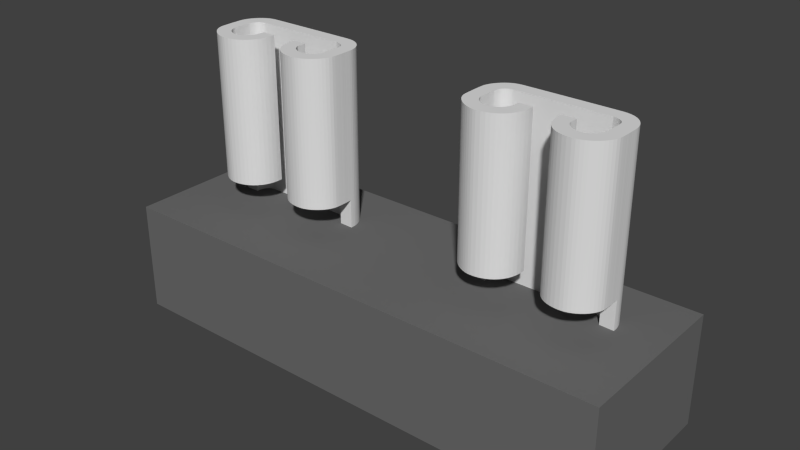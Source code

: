 # Source: 3544-2.blend  (saved by Blender 2.75.0; exported with 4.5.12 LTS)
import bpy
from mathutils import Matrix  # noqa: F401  (used for matrix-valued properties, if any)

bpy.ops.wm.read_factory_settings(use_empty=True)
scene = bpy.context.scene
scene.name = 'Scene'

# ---- collections
col_collection_1 = bpy.data.collections.new('Collection 1'); scene.collection.children.link(col_collection_1)

# ---- materials (node trees are filled in below, after node groups)
mat_base = bpy.data.materials.new('Base')
mat_base.alpha_threshold = 0.0
mat_base.use_transparent_shadow = False
mat_base.diffuse_color = (0.1523, 0.1523, 0.1523, 1.0)
mat_base.roughness = 0.5
mat_clips_001 = bpy.data.materials.new('Clips.001')
mat_clips_001.alpha_threshold = 0.0
mat_clips_001.use_transparent_shadow = False
mat_clips_001.diffuse_color = (0.7484, 0.7484, 0.7484, 1.0)
mat_clips_001.roughness = 0.5
mat_clips_001.specular_intensity = 1.0

# ---- material node trees

# ---- world
world_world = bpy.data.worlds.new('World'); scene.world = world_world
world_world.color = (0.05088, 0.05088, 0.05088)
world_world.use_sun_shadow = False
world_world.sun_shadow_jitter_overblur = 0.0
world_world.cycles.sampling_method = 'MANUAL'
world_world.cycles.sample_map_resolution = 256

# ---- meshes
me_mesh_004 = bpy.data.meshes.new('Mesh.004')
me_mesh_004.from_pydata([(-7.34, -2.375, 0.2609), (-7.34, -2.375, 3.441), (-7.34, 2.375, 0.2609), (-7.34, 2.375, 3.441), (7.34, -2.375, 0.2609), (7.34, -2.375, 3.441), (7.34, 2.375, 0.2609), (7.34, 2.375, 3.441)], [], [(1, 3, 2, 0), (3, 7, 6, 2), (7, 5, 4, 6), (5, 1, 0, 4), (0, 2, 6, 4), (5, 7, 3, 1)])
me_mesh_004.materials.append(mat_base)
me_mesh_004.use_remesh_preserve_volume = False
me_mesh_004.use_remesh_preserve_attributes = False
me_mesh_004.use_mirror_vertex_groups = False
me_mesh_004.update()
me_mesh = bpy.data.meshes.new('Mesh')
me_mesh.from_pydata([(2.827, -0.8136, 8.416), (2.741, -0.8066, 8.416), (2.652, -0.7868, 8.416), (2.562, -0.7551, 8.416), (2.474, -0.7127, 8.416), (2.388, -0.6606, 8.416), (2.308, -0.5999, 8.416), (2.235, -0.5318, 8.416), (2.17, -0.4572, 8.416), (2.116, -0.3773, 8.416), (2.074, -0.2931, 8.416), (2.047, -0.2058, 8.416), (2.036, -0.1164, 8.416), (2.034, -0.0352, 8.416), (2.032, 0.0309, 8.416), (2.031, 0.08486, 8.416), (2.03, 0.1297, 8.416), (2.029, 0.1684, 8.416), (2.028, 0.204, 8.416), (2.028, 0.2395, 8.416), (2.028, 0.2778, 8.416), (2.028, 0.322, 8.416), (2.03, 0.3752, 8.416), (2.031, 0.4402, 8.416), (2.034, 0.5201, 8.416), (2.037, 0.5739, 8.416), (2.052, 0.6362, 8.416), (2.076, 0.7045, 8.416), (2.11, 0.7762, 8.416), (2.154, 0.8489, 8.416), (2.208, 0.92, 8.416), (2.271, 0.9872, 8.416), (2.344, 1.048, 8.416), (2.425, 1.1, 8.416), (2.516, 1.14, 8.416), (2.616, 1.166, 8.416), (2.724, 1.176, 8.416), (2.942, 1.176, 8.416), (3.166, 1.176, 8.416), (3.394, 1.176, 8.416), (3.625, 1.176, 8.416), (3.857, 1.176, 8.416), (4.087, 1.176, 8.416), (4.315, 1.176, 8.416), (4.539, 1.175, 8.416), (4.757, 1.175, 8.416), (4.967, 1.174, 8.416), (5.167, 1.173, 8.416), (5.356, 1.172, 8.416), (5.475, 1.162, 8.416), (5.582, 1.138, 8.416), (5.678, 1.1, 8.416), (5.763, 1.051, 8.416), (5.838, 0.9921, 8.416), (5.902, 0.9254, 8.416), (5.956, 0.8524, 8.416), (6.0, 0.7751, 8.416), (6.033, 0.6953, 8.416), (6.057, 0.6146, 8.416), (6.072, 0.535, 8.416), (6.077, 0.4581, 8.416), (6.078, 0.3874, 8.416), (6.079, 0.3308, 8.416), (6.079, 0.2854, 8.416), (6.08, 0.2484, 8.416), (6.08, 0.2172, 8.416), (6.081, 0.1889, 8.416), (6.081, 0.1608, 8.416), (6.081, 0.1301, 8.416), (6.08, 0.094, 8.416), (6.08, 0.04974, 8.416), (6.079, -0.005433, 8.416), (6.077, -0.07431, 8.416), (6.069, -0.1701, 8.416), (6.045, -0.2635, 8.416), (6.006, -0.3536, 8.416), (5.955, -0.439, 8.416), (5.893, -0.5187, 8.416), (5.822, -0.5914, 8.416), (5.743, -0.656, 8.416), (5.657, -0.7114, 8.416), (5.568, -0.7563, 8.416), (5.476, -0.7897, 8.416), (5.382, -0.8103, 8.416), (5.289, -0.8171, 8.416), (5.159, -0.8105, 8.416), (5.038, -0.7908, 8.416), (4.926, -0.7579, 8.416), (4.823, -0.7117, 8.416), (4.73, -0.6519, 8.416), (4.648, -0.5784, 8.416), (4.577, -0.491, 8.416), (4.518, -0.3896, 8.416), (4.471, -0.2741, 8.416), (4.437, -0.1443, 8.416), (4.416, 7.041e-06, 8.416), (4.409, 0.1589, 8.416), (4.468, 0.1599, 8.416), (4.511, 0.1606, 8.416), (4.543, 0.1612, 8.416), (4.567, 0.1616, 8.416), (4.584, 0.1618, 8.416), (4.599, 0.1619, 8.416), (4.615, 0.1619, 8.416), (4.635, 0.1618, 8.416), (4.661, 0.1616, 8.416), (4.697, 0.1613, 8.416), (4.745, 0.1609, 8.416), (4.81, 0.1605, 8.416), (4.811, 0.1358, 8.416), (4.811, 0.1153, 8.416), (4.811, 0.09806, 8.416), (4.811, 0.08289, 8.416), (4.811, 0.06869, 8.416), (4.81, 0.05434, 8.416), (4.81, 0.03873, 8.416), (4.809, 0.02074, 8.416), (4.809, -0.0007408, 8.416), (4.808, -0.02683, 8.416), (4.808, -0.05864, 8.416), (4.808, -0.09729, 8.416), (4.846, -0.1891, 8.416), (4.903, -0.2672, 8.416), (4.976, -0.3306, 8.416), (5.06, -0.378, 8.416), (5.152, -0.4083, 8.416), (5.247, -0.4202, 8.416), (5.343, -0.4126, 8.416), (5.434, -0.3844, 8.416), (5.517, -0.3343, 8.416), (5.588, -0.2611, 8.416), (5.644, -0.1637, 8.416), (5.679, -0.04096, 8.416), (5.678, 0.02, 8.416), (5.678, 0.06538, 8.416), (5.678, 0.09897, 8.416), (5.678, 0.1246, 8.416), (5.677, 0.1461, 8.416), (5.677, 0.1672, 8.416), (5.677, 0.1918, 8.416), (5.677, 0.2237, 8.416), (5.677, 0.2667, 8.416), (5.677, 0.3246, 8.416), (5.676, 0.4012, 8.416), (5.676, 0.5004, 8.416), (5.667, 0.5471, 8.416), (5.653, 0.5877, 8.416), (5.635, 0.6228, 8.416), (5.614, 0.6529, 8.416), (5.589, 0.6787, 8.416), (5.56, 0.7006, 8.416), (5.529, 0.7191, 8.416), (5.495, 0.735, 8.416), (5.458, 0.7486, 8.416), (5.42, 0.7606, 8.416), (5.38, 0.7715, 8.416), (5.338, 0.7819, 8.416), (5.132, 0.7818, 8.416), (4.913, 0.7815, 8.416), (4.685, 0.7809, 8.416), (4.451, 0.7802, 8.416), (4.213, 0.7793, 8.416), (3.975, 0.7783, 8.416), (3.741, 0.7774, 8.416), (3.512, 0.7766, 8.416), (3.293, 0.7759, 8.416), (3.085, 0.7754, 8.416), (2.893, 0.7752, 8.416), (2.719, 0.7753, 8.416), (2.659, 0.7624, 8.416), (2.609, 0.7444, 8.416), (2.567, 0.7223, 8.416), (2.533, 0.6967, 8.416), (2.505, 0.6686, 8.416), (2.483, 0.6387, 8.416), (2.466, 0.6078, 8.416), (2.454, 0.5768, 8.416), (2.444, 0.5464, 8.416), (2.436, 0.5176, 8.416), (2.43, 0.491, 8.416), (2.424, 0.4675, 8.416), (2.423, 0.4149, 8.416), (2.422, 0.3741, 8.416), (2.421, 0.3422, 8.416), (2.421, 0.3163, 8.416), (2.421, 0.2935, 8.416), (2.421, 0.2708, 8.416), (2.422, 0.2454, 8.416), (2.422, 0.2143, 8.416), (2.423, 0.1747, 8.416), (2.423, 0.1236, 8.416), (2.424, 0.05811, 8.416), (2.424, -0.02463, 8.416), (2.424, -0.06417, 8.416), (2.432, -0.1071, 8.416), (2.448, -0.152, 8.416), (2.471, -0.1976, 8.416), (2.5, -0.2425, 8.416), (2.537, -0.2854, 8.416), (2.58, -0.325, 8.416), (2.629, -0.3599, 8.416), (2.684, -0.3888, 8.416), (2.745, -0.4104, 8.416), (2.811, -0.4232, 8.416), (2.882, -0.426, 8.416), (2.956, -0.4094, 8.416), (3.023, -0.3873, 8.416), (3.082, -0.3599, 8.416), (3.134, -0.3267, 8.416), (3.178, -0.2878, 8.416), (3.215, -0.2429, 8.416), (3.245, -0.1919, 8.416), (3.269, -0.1347, 8.416), (3.286, -0.07092, 8.416), (3.297, -0.0005794, 8.416), (3.302, 0.07653, 8.416), (3.301, 0.1606, 8.416), (3.361, 0.1614, 8.416), (3.415, 0.1618, 8.416), (3.461, 0.1619, 8.416), (3.501, 0.1617, 8.416), (3.536, 0.1613, 8.416), (3.566, 0.1607, 8.416), (3.593, 0.1601, 8.416), (3.616, 0.1594, 8.416), (3.637, 0.1588, 8.416), (3.655, 0.1583, 8.416), (3.673, 0.1579, 8.416), (3.691, 0.1578, 8.416), (3.693, 0.01613, 8.416), (3.679, -0.1169, 8.416), (3.648, -0.2405, 8.416), (3.603, -0.3541, 8.416), (3.543, -0.4568, 8.416), (3.471, -0.5481, 8.416), (3.387, -0.6271, 8.416), (3.292, -0.6932, 8.416), (3.187, -0.7455, 8.416), (3.074, -0.7836, 8.416), (2.954, -0.8065, 8.416), (2.827, -0.8136, 8.416), (2.741, -0.8066, 8.416), (2.652, -0.7868, 8.416), (2.562, -0.7551, 8.416), (2.474, -0.7127, 8.416), (2.388, -0.6606, 8.416), (2.308, -0.5999, 8.416), (2.235, -0.5318, 8.416), (2.17, -0.4572, 8.416), (2.116, -0.3773, 8.416), (2.074, -0.2931, 8.416), (2.047, -0.2058, 8.416), (2.036, -0.1164, 8.416), (2.034, -0.0352, 8.416), (2.032, 0.0309, 8.416), (2.031, 0.08486, 8.416), (2.03, 0.1297, 8.416), (2.029, 0.1684, 8.416), (2.028, 0.204, 8.416), (2.028, 0.2395, 8.416), (2.028, 0.2778, 8.416), (2.028, 0.322, 8.416), (2.03, 0.3752, 8.416), (2.031, 0.4402, 8.416), (2.034, 0.5201, 8.416), (2.037, 0.5739, 8.416), (2.052, 0.6362, 8.416), (2.076, 0.7045, 8.416), (2.11, 0.7762, 8.416), (2.154, 0.8489, 8.416), (2.208, 0.92, 8.416), (2.271, 0.9872, 8.416), (2.344, 1.048, 8.416), (2.425, 1.1, 8.416), (2.516, 1.14, 8.416), (2.616, 1.166, 8.416), (2.724, 1.176, 8.416), (2.942, 1.176, 8.416), (3.166, 1.176, 8.416), (3.394, 1.176, 8.416), (3.625, 1.176, 8.416), (3.857, 1.176, 8.416), (4.087, 1.176, 8.416), (4.315, 1.176, 8.416), (4.539, 1.175, 8.416), (4.757, 1.175, 8.416), (4.967, 1.174, 8.416), (5.167, 1.173, 8.416), (5.356, 1.172, 8.416), (5.475, 1.162, 8.416), (5.582, 1.138, 8.416), (5.678, 1.1, 8.416), (5.763, 1.051, 8.416), (5.838, 0.9921, 8.416), (5.902, 0.9254, 8.416), (5.956, 0.8524, 8.416), (6.0, 0.7751, 8.416), (6.033, 0.6953, 8.416), (6.057, 0.6146, 8.416), (6.072, 0.535, 8.416), (6.077, 0.4581, 8.416), (6.078, 0.3874, 8.416), (6.079, 0.3308, 8.416), (6.079, 0.2854, 8.416), (6.08, 0.2484, 8.416), (6.08, 0.2172, 8.416), (6.081, 0.1889, 8.416), (6.081, 0.1608, 8.416), (6.081, 0.1301, 8.416), (6.08, 0.094, 8.416), (6.08, 0.04974, 8.416), (6.079, -0.005433, 8.416), (6.077, -0.07431, 8.416), (6.069, -0.1701, 8.416), (6.045, -0.2635, 8.416), (6.006, -0.3536, 8.416), (5.955, -0.439, 8.416), (5.893, -0.5187, 8.416), (5.822, -0.5914, 8.416), (5.743, -0.656, 8.416), (5.657, -0.7114, 8.416), (5.568, -0.7563, 8.416), (5.476, -0.7897, 8.416), (5.382, -0.8103, 8.416), (5.289, -0.8171, 8.416), (5.159, -0.8105, 8.416), (5.038, -0.7908, 8.416), (4.926, -0.7579, 8.416), (4.823, -0.7117, 8.416), (4.73, -0.6519, 8.416), (4.648, -0.5784, 8.416), (4.577, -0.491, 8.416), (4.518, -0.3896, 8.416), (4.471, -0.2741, 8.416), (4.437, -0.1443, 8.416), (4.416, 7.041e-06, 8.416), (4.409, 0.1589, 8.416), (4.468, 0.1599, 8.416), (4.511, 0.1606, 8.416), (4.543, 0.1612, 8.416), (4.567, 0.1616, 8.416), (4.584, 0.1618, 8.416), (4.599, 0.1619, 8.416), (4.615, 0.1619, 8.416), (4.635, 0.1618, 8.416), (4.661, 0.1616, 8.416), (4.697, 0.1613, 8.416), (4.745, 0.1609, 8.416), (4.81, 0.1605, 8.416), (4.811, 0.1358, 8.416), (4.811, 0.1153, 8.416), (4.811, 0.09806, 8.416), (4.811, 0.08289, 8.416), (4.811, 0.06869, 8.416), (4.81, 0.05434, 8.416), (4.81, 0.03873, 8.416), (4.809, 0.02074, 8.416), (4.809, -0.0007408, 8.416), (4.808, -0.02683, 8.416), (4.808, -0.05864, 8.416), (4.808, -0.09729, 8.416), (4.846, -0.1891, 8.416), (4.903, -0.2672, 8.416), (4.976, -0.3306, 8.416), (5.06, -0.378, 8.416), (5.152, -0.4083, 8.416), (5.247, -0.4202, 8.416), (5.343, -0.4126, 8.416), (5.434, -0.3844, 8.416), (5.517, -0.3343, 8.416), (5.588, -0.2611, 8.416), (5.644, -0.1637, 8.416), (5.679, -0.04096, 8.416), (5.678, 0.02, 8.416), (5.678, 0.06538, 8.416), (5.678, 0.09897, 8.416), (5.678, 0.1246, 8.416), (5.677, 0.1461, 8.416), (5.677, 0.1672, 8.416), (5.677, 0.1918, 8.416), (5.677, 0.2237, 8.416), (5.677, 0.2667, 8.416), (5.677, 0.3246, 8.416), (5.676, 0.4012, 8.416), (5.676, 0.5004, 8.416), (5.667, 0.5471, 8.416), (5.653, 0.5877, 8.416), (5.635, 0.6228, 8.416), (5.614, 0.6529, 8.416), (5.589, 0.6787, 8.416), (5.56, 0.7006, 8.416), (5.529, 0.7191, 8.416), (5.495, 0.735, 8.416), (5.458, 0.7486, 8.416), (5.42, 0.7606, 8.416), (5.38, 0.7715, 8.416), (5.338, 0.7819, 8.416), (5.132, 0.7818, 8.416), (4.913, 0.7815, 8.416), (4.685, 0.7809, 8.416), (4.451, 0.7802, 8.416), (4.213, 0.7793, 8.416), (3.975, 0.7783, 8.416), (3.741, 0.7774, 8.416), (3.512, 0.7766, 8.416), (3.293, 0.7759, 8.416), (3.085, 0.7754, 8.416), (2.893, 0.7752, 8.416), (2.719, 0.7753, 8.416), (2.659, 0.7624, 8.416), (2.609, 0.7444, 8.416), (2.567, 0.7223, 8.416), (2.533, 0.6967, 8.416), (2.505, 0.6686, 8.416), (2.483, 0.6387, 8.416), (2.466, 0.6078, 8.416), (2.454, 0.5768, 8.416), (2.444, 0.5464, 8.416), (2.436, 0.5176, 8.416), (2.43, 0.491, 8.416), (2.424, 0.4675, 8.416), (2.423, 0.4149, 8.416), (2.422, 0.3741, 8.416), (2.421, 0.3422, 8.416), (2.421, 0.3163, 8.416), (2.421, 0.2935, 8.416), (2.421, 0.2708, 8.416), (2.422, 0.2454, 8.416), (2.422, 0.2143, 8.416), (2.423, 0.1747, 8.416), (2.423, 0.1236, 8.416), (2.424, 0.05811, 8.416), (2.424, -0.02463, 8.416), (2.424, -0.06417, 8.416), (2.432, -0.1071, 8.416), (2.448, -0.152, 8.416), (2.471, -0.1976, 8.416), (2.5, -0.2425, 8.416), (2.537, -0.2854, 8.416), (2.58, -0.325, 8.416), (2.629, -0.3599, 8.416), (2.684, -0.3888, 8.416), (2.745, -0.4104, 8.416), (2.811, -0.4232, 8.416), (2.882, -0.426, 8.416), (2.956, -0.4094, 8.416), (3.023, -0.3873, 8.416), (3.082, -0.3599, 8.416), (3.134, -0.3267, 8.416), (3.178, -0.2878, 8.416), (3.215, -0.2429, 8.416), (3.245, -0.1919, 8.416), (3.269, -0.1347, 8.416), (3.286, -0.07092, 8.416), (3.297, -0.0005794, 8.416), (3.302, 0.07653, 8.416), (3.301, 0.1606, 8.416), (3.361, 0.1614, 8.416), (3.415, 0.1618, 8.416), (3.461, 0.1619, 8.416), (3.501, 0.1617, 8.416), (3.536, 0.1613, 8.416), (3.566, 0.1607, 8.416), (3.593, 0.1601, 8.416), (3.616, 0.1594, 8.416), (3.637, 0.1588, 8.416), (3.655, 0.1583, 8.416), (3.673, 0.1579, 8.416), (3.691, 0.1578, 8.416), (3.693, 0.01613, 8.416), (3.679, -0.1169, 8.416), (3.648, -0.2405, 8.416), (3.603, -0.3541, 8.416), (3.543, -0.4568, 8.416), (3.471, -0.5481, 8.416), (3.387, -0.6271, 8.416), (3.292, -0.6932, 8.416), (3.187, -0.7455, 8.416), (3.074, -0.7836, 8.416), (2.954, -0.8065, 8.416), (2.827, -0.8136, 4.264), (2.741, -0.8066, 4.264), (2.652, -0.7868, 4.264), (2.562, -0.7551, 4.264), (2.474, -0.7127, 4.264), (2.388, -0.6606, 4.264), (2.308, -0.5999, 4.264), (2.235, -0.5318, 4.264), (2.17, -0.4572, 4.264), (2.116, -0.3773, 4.264), (2.074, -0.2931, 4.264), (2.047, -0.2058, 4.264), (2.036, -0.1164, 4.264), (2.034, -0.0352, 4.264), (2.032, 0.0309, 4.264), (2.031, 0.08486, 4.264), (2.03, 0.1297, 4.264), (2.029, 0.1684, 4.264), (2.028, 0.204, 4.264), (2.028, 0.2395, 4.264), (2.028, 0.2778, 4.264), (2.028, 0.322, 4.264), (2.03, 0.3752, 4.264), (2.031, 0.4402, 4.264), (2.034, 0.5201, 4.264), (2.037, 0.5739, 4.264), (2.052, 0.6362, 4.264), (2.076, 0.7045, 4.264), (2.11, 0.7762, 4.264), (2.154, 0.8489, 4.264), (2.208, 0.92, 4.264), (2.271, 0.9872, 4.264), (2.344, 1.048, 4.264), (2.425, 1.1, 4.264), (2.516, 1.14, 4.264), (2.616, 1.166, 4.264), (2.724, 1.176, 4.264), (2.942, 1.176, 4.264), (3.166, 1.176, 4.264), (3.394, 1.176, 4.264), (3.625, 1.176, 4.264), (3.857, 1.176, 4.264), (4.087, 1.176, 4.264), (4.315, 1.176, 4.264), (4.539, 1.175, 4.264), (4.757, 1.175, 4.264), (4.967, 1.174, 4.264), (5.167, 1.173, 4.264), (5.356, 1.172, 4.264), (5.475, 1.162, 4.264), (5.582, 1.138, 4.264), (5.678, 1.1, 4.264), (5.763, 1.051, 4.264), (5.838, 0.9921, 4.264), (5.902, 0.9254, 4.264), (5.956, 0.8524, 4.264), (6.0, 0.7751, 4.264), (6.033, 0.6953, 4.264), (6.057, 0.6146, 4.264), (6.072, 0.535, 4.264), (6.077, 0.4581, 4.264), (6.078, 0.3874, 4.264), (6.079, 0.3308, 4.264), (6.079, 0.2854, 4.264), (6.08, 0.2484, 4.264), (6.08, 0.2172, 4.264), (6.081, 0.1889, 4.264), (6.081, 0.1608, 4.264), (6.081, 0.1301, 4.264), (6.08, 0.094, 4.264), (6.08, 0.04974, 4.264), (6.079, -0.005433, 4.264), (6.077, -0.07431, 4.264), (6.069, -0.1701, 4.264), (6.045, -0.2635, 4.264), (6.006, -0.3536, 4.264), (5.955, -0.439, 4.264), (5.893, -0.5187, 4.264), (5.822, -0.5914, 4.264), (5.743, -0.656, 4.264), (5.657, -0.7114, 4.264), (5.568, -0.7563, 4.264), (5.476, -0.7897, 4.264), (5.382, -0.8103, 4.264), (5.289, -0.8171, 4.264), (5.159, -0.8105, 4.264), (5.038, -0.7908, 4.264), (4.926, -0.7579, 4.264), (4.823, -0.7117, 4.264), (4.73, -0.6519, 4.264), (4.648, -0.5784, 4.264), (4.577, -0.491, 4.264), (4.518, -0.3896, 4.264), (4.471, -0.2741, 4.264), (4.437, -0.1443, 4.264), (4.416, 7.041e-06, 4.264), (4.409, 0.1589, 4.264), (4.468, 0.1599, 4.264), (4.511, 0.1606, 4.264), (4.543, 0.1612, 4.264), (4.567, 0.1616, 4.264), (4.584, 0.1618, 4.264), (4.599, 0.1619, 4.264), (4.615, 0.1619, 4.264), (4.635, 0.1618, 4.264), (4.661, 0.1616, 4.264), (4.697, 0.1613, 4.264), (4.745, 0.1609, 4.264), (4.81, 0.1605, 4.264), (4.811, 0.1358, 4.264), (4.811, 0.1153, 4.264), (4.811, 0.09806, 4.264), (4.811, 0.08289, 4.264), (4.811, 0.06869, 4.264), (4.81, 0.05434, 4.264), (4.81, 0.03873, 4.264), (4.809, 0.02074, 4.264), (4.809, -0.0007408, 4.264), (4.808, -0.02683, 4.264), (4.808, -0.05864, 4.264), (4.808, -0.09729, 4.264), (4.846, -0.1891, 4.264), (4.903, -0.2672, 4.264), (4.976, -0.3306, 4.264), (5.06, -0.378, 4.264), (5.152, -0.4083, 4.264), (5.247, -0.4202, 4.264), (5.343, -0.4126, 4.264), (5.434, -0.3844, 4.264), (5.517, -0.3343, 4.264), (5.588, -0.2611, 4.264), (5.644, -0.1637, 4.264), (5.679, -0.04096, 4.264), (5.678, 0.02, 4.264), (5.678, 0.06538, 4.264), (5.678, 0.09897, 4.264), (5.678, 0.1246, 4.264), (5.677, 0.1461, 4.264), (5.677, 0.1672, 4.264), (5.677, 0.1918, 4.264), (5.677, 0.2237, 4.264), (5.677, 0.2667, 4.264), (5.677, 0.3246, 4.264), (5.676, 0.4012, 4.264), (5.676, 0.5004, 4.264), (5.667, 0.5471, 4.264), (5.653, 0.5877, 4.264), (5.635, 0.6228, 4.264), (5.614, 0.6529, 4.264), (5.589, 0.6787, 4.264), (5.56, 0.7006, 4.264), (5.529, 0.7191, 4.264), (5.495, 0.735, 4.264), (5.458, 0.7486, 4.264), (5.42, 0.7606, 4.264), (5.38, 0.7715, 4.264), (5.338, 0.7819, 4.264), (5.132, 0.7818, 4.264), (4.913, 0.7815, 4.264), (4.685, 0.7809, 4.264), (4.451, 0.7802, 4.264), (4.213, 0.7793, 4.264), (3.975, 0.7783, 4.264), (3.741, 0.7774, 4.264), (3.512, 0.7766, 4.264), (3.293, 0.7759, 4.264), (3.085, 0.7754, 4.264), (2.893, 0.7752, 4.264), (2.719, 0.7753, 4.264), (2.659, 0.7624, 4.264), (2.609, 0.7444, 4.264), (2.567, 0.7223, 4.264), (2.533, 0.6967, 4.264), (2.505, 0.6686, 4.264), (2.483, 0.6387, 4.264), (2.466, 0.6078, 4.264), (2.454, 0.5768, 4.264), (2.444, 0.5464, 4.264), (2.436, 0.5176, 4.264), (2.43, 0.491, 4.264), (2.424, 0.4675, 4.264), (2.423, 0.4149, 4.264), (2.422, 0.3741, 4.264), (2.421, 0.3422, 4.264), (2.421, 0.3163, 4.264), (2.421, 0.2935, 4.264), (2.421, 0.2708, 4.264), (2.422, 0.2454, 4.264), (2.422, 0.2143, 4.264), (2.423, 0.1747, 4.264), (2.423, 0.1236, 4.264), (2.424, 0.05811, 4.264), (2.424, -0.02463, 4.264), (2.424, -0.06417, 4.264), (2.432, -0.1071, 4.264), (2.448, -0.152, 4.264), (2.471, -0.1976, 4.264), (2.5, -0.2425, 4.264), (2.537, -0.2854, 4.264), (2.58, -0.325, 4.264), (2.629, -0.3599, 4.264), (2.684, -0.3888, 4.264), (2.745, -0.4104, 4.264), (2.811, -0.4232, 4.264), (2.882, -0.426, 4.264), (2.956, -0.4094, 4.264), (3.023, -0.3873, 4.264), (3.082, -0.3599, 4.264), (3.134, -0.3267, 4.264), (3.178, -0.2878, 4.264), (3.215, -0.2429, 4.264), (3.245, -0.1919, 4.264), (3.269, -0.1347, 4.264), (3.286, -0.07092, 4.264), (3.297, -0.0005794, 4.264), (3.302, 0.07653, 4.264), (3.301, 0.1606, 4.264), (3.361, 0.1614, 4.264), (3.415, 0.1618, 4.264), (3.461, 0.1619, 4.264), (3.501, 0.1617, 4.264), (3.536, 0.1613, 4.264), (3.566, 0.1607, 4.264), (3.593, 0.1601, 4.264), (3.616, 0.1594, 4.264), (3.637, 0.1588, 4.264), (3.655, 0.1583, 4.264), (3.673, 0.1579, 4.264), (3.691, 0.1578, 4.264), (3.693, 0.01613, 4.264), (3.679, -0.1169, 4.264), (3.648, -0.2405, 4.264), (3.603, -0.3541, 4.264), (3.543, -0.4568, 4.264), (3.471, -0.5481, 4.264), (3.387, -0.6271, 4.264), (3.292, -0.6932, 4.264), (3.187, -0.7455, 4.264), (3.074, -0.7836, 4.264), (2.954, -0.8065, 4.264), (2.03, 0.3752, 2.927), (2.031, 0.4402, 2.927), (2.034, 0.5201, 2.927), (2.037, 0.5739, 2.927), (2.052, 0.6362, 2.927), (2.076, 0.7045, 2.927), (2.11, 0.7762, 2.927), (2.154, 0.8489, 2.927), (2.208, 0.92, 2.927), (2.271, 0.9872, 2.927), (2.344, 1.048, 2.927), (2.425, 1.1, 2.927), (2.516, 1.14, 2.927), (2.616, 1.166, 2.927), (2.724, 1.176, 2.927), (2.942, 1.176, 2.927), (3.166, 1.176, 2.927), (3.394, 1.176, 2.927), (3.625, 1.176, 2.927), (3.857, 1.176, 2.927), (4.087, 1.176, 2.927), (4.315, 1.176, 2.927), (4.539, 1.175, 2.927), (4.757, 1.175, 2.927), (4.967, 1.174, 2.927), (5.167, 1.173, 2.927), (5.356, 1.172, 2.927), (5.475, 1.162, 2.927), (5.582, 1.138, 2.927), (5.678, 1.1, 2.927), (5.763, 1.051, 2.927), (5.838, 0.9921, 2.927), (5.902, 0.9254, 2.927), (5.956, 0.8524, 2.927), (6.0, 0.7751, 2.927), (6.033, 0.6953, 2.927), (6.057, 0.6146, 2.927), (6.072, 0.535, 2.927), (6.077, 0.4581, 2.927), (6.078, 0.3874, 2.927), (5.676, 0.4012, 2.927), (5.676, 0.5004, 2.927), (5.667, 0.5471, 2.927), (5.653, 0.5877, 2.927), (5.635, 0.6228, 2.927), (5.614, 0.6529, 2.927), (5.589, 0.6787, 2.927), (5.56, 0.7006, 2.927), (5.529, 0.7191, 2.927), (5.495, 0.735, 2.927), (5.458, 0.7486, 2.927), (5.42, 0.7606, 2.927), (5.38, 0.7715, 2.927), (5.338, 0.7819, 2.927), (5.132, 0.7818, 2.927), (4.913, 0.7815, 2.927), (4.685, 0.7809, 2.927), (4.451, 0.7802, 2.927), (4.213, 0.7793, 2.927), (3.975, 0.7783, 2.927), (3.741, 0.7774, 2.927), (3.512, 0.7766, 2.927), (3.293, 0.7759, 2.927), (3.085, 0.7754, 2.927), (2.893, 0.7752, 2.927), (2.719, 0.7753, 2.927), (2.659, 0.7624, 2.927), (2.609, 0.7444, 2.927), (2.567, 0.7223, 2.927), (2.533, 0.6967, 2.927), (2.505, 0.6686, 2.927), (2.483, 0.6387, 2.927), (2.466, 0.6078, 2.927), (2.454, 0.5768, 2.927), (2.444, 0.5464, 2.927), (2.436, 0.5176, 2.927), (2.43, 0.491, 2.927), (2.424, 0.4675, 2.927), (2.423, 0.4149, 2.927), (2.422, 0.3741, 2.927), (-5.286, -0.8136, 8.416), (-5.372, -0.8066, 8.416), (-5.461, -0.7868, 8.416), (-5.551, -0.7551, 8.416), (-5.639, -0.7127, 8.416), (-5.724, -0.6606, 8.416), (-5.805, -0.5999, 8.416), (-5.878, -0.5318, 8.416), (-5.943, -0.4572, 8.416), (-5.997, -0.3773, 8.416), (-6.039, -0.2931, 8.416), (-6.066, -0.2058, 8.416), (-6.077, -0.1164, 8.416), (-6.079, -0.0352, 8.416), (-6.08, 0.0309, 8.416), (-6.082, 0.08486, 8.416), (-6.083, 0.1297, 8.416), (-6.084, 0.1684, 8.416), (-6.085, 0.204, 8.416), (-6.085, 0.2395, 8.416), (-6.085, 0.2778, 8.416), (-6.084, 0.322, 8.416), (-6.083, 0.3752, 8.416), (-6.082, 0.4402, 8.416), (-6.079, 0.5201, 8.416), (-6.075, 0.5739, 8.416), (-6.061, 0.6362, 8.416), (-6.037, 0.7045, 8.416), (-6.003, 0.7762, 8.416), (-5.959, 0.8489, 8.416), (-5.905, 0.92, 8.416), (-5.842, 0.9872, 8.416), (-5.769, 1.048, 8.416), (-5.688, 1.1, 8.416), (-5.597, 1.14, 8.416), (-5.497, 1.166, 8.416), (-5.388, 1.176, 8.416), (-5.171, 1.176, 8.416), (-4.947, 1.176, 8.416), (-4.719, 1.176, 8.416), (-4.488, 1.176, 8.416), (-4.256, 1.176, 8.416), (-4.026, 1.176, 8.416), (-3.797, 1.176, 8.416), (-3.574, 1.175, 8.416), (-3.356, 1.175, 8.416), (-3.146, 1.174, 8.416), (-2.946, 1.173, 8.416), (-2.757, 1.172, 8.416), (-2.638, 1.162, 8.416), (-2.531, 1.138, 8.416), (-2.435, 1.1, 8.416), (-2.35, 1.051, 8.416), (-2.275, 0.9921, 8.416), (-2.211, 0.9254, 8.416), (-2.157, 0.8524, 8.416), (-2.113, 0.7751, 8.416), (-2.08, 0.6953, 8.416), (-2.056, 0.6146, 8.416), (-2.041, 0.535, 8.416), (-2.036, 0.4581, 8.416), (-2.035, 0.3874, 8.416), (-2.034, 0.3308, 8.416), (-2.034, 0.2854, 8.416), (-2.033, 0.2484, 8.416), (-2.033, 0.2172, 8.416), (-2.032, 0.1889, 8.416), (-2.032, 0.1608, 8.416), (-2.032, 0.1301, 8.416), (-2.033, 0.094, 8.416), (-2.033, 0.04974, 8.416), (-2.034, -0.005433, 8.416), (-2.036, -0.07431, 8.416), (-2.044, -0.1701, 8.416), (-2.068, -0.2635, 8.416), (-2.107, -0.3536, 8.416), (-2.158, -0.439, 8.416), (-2.22, -0.5187, 8.416), (-2.291, -0.5914, 8.416), (-2.37, -0.656, 8.416), (-2.455, -0.7114, 8.416), (-2.545, -0.7563, 8.416), (-2.637, -0.7897, 8.416), (-2.731, -0.8103, 8.416), (-2.824, -0.8171, 8.416), (-2.953, -0.8105, 8.416), (-3.075, -0.7908, 8.416), (-3.187, -0.7579, 8.416), (-3.29, -0.7117, 8.416), (-3.382, -0.6519, 8.416), (-3.465, -0.5784, 8.416), (-3.535, -0.491, 8.416), (-3.595, -0.3896, 8.416), (-3.642, -0.2741, 8.416), (-3.676, -0.1443, 8.416), (-3.697, 7.033e-06, 8.416), (-3.704, 0.1589, 8.416), (-3.645, 0.1599, 8.416), (-3.601, 0.1606, 8.416), (-3.57, 0.1612, 8.416), (-3.546, 0.1616, 8.416), (-3.529, 0.1618, 8.416), (-3.513, 0.1619, 8.416), (-3.498, 0.1619, 8.416), (-3.478, 0.1618, 8.416), (-3.452, 0.1616, 8.416), (-3.416, 0.1613, 8.416), (-3.367, 0.1609, 8.416), (-3.303, 0.1605, 8.416), (-3.302, 0.1358, 8.416), (-3.302, 0.1153, 8.416), (-3.302, 0.09806, 8.416), (-3.302, 0.08289, 8.416), (-3.302, 0.06869, 8.416), (-3.303, 0.05434, 8.416), (-3.303, 0.03873, 8.416), (-3.304, 0.02074, 8.416), (-3.304, -0.0007408, 8.416), (-3.305, -0.02683, 8.416), (-3.305, -0.05864, 8.416), (-3.305, -0.09729, 8.416), (-3.267, -0.1891, 8.416), (-3.21, -0.2672, 8.416), (-3.137, -0.3306, 8.416), (-3.053, -0.378, 8.416), (-2.961, -0.4083, 8.416), (-2.866, -0.4202, 8.416), (-2.77, -0.4126, 8.416), (-2.679, -0.3844, 8.416), (-2.596, -0.3343, 8.416), (-2.525, -0.2611, 8.416), (-2.469, -0.1637, 8.416), (-2.434, -0.04096, 8.416), (-2.434, 0.02, 8.416), (-2.435, 0.06538, 8.416), (-2.435, 0.09897, 8.416), (-2.435, 0.1246, 8.416), (-2.435, 0.1461, 8.416), (-2.435, 0.1672, 8.416), (-2.436, 0.1918, 8.416), (-2.436, 0.2237, 8.416), (-2.436, 0.2667, 8.416), (-2.436, 0.3246, 8.416), (-2.437, 0.4012, 8.416), (-2.437, 0.5004, 8.416), (-2.446, 0.5471, 8.416), (-2.46, 0.5877, 8.416), (-2.478, 0.6228, 8.416), (-2.499, 0.6529, 8.416), (-2.524, 0.6787, 8.416), (-2.553, 0.7006, 8.416), (-2.584, 0.7191, 8.416), (-2.618, 0.735, 8.416), (-2.655, 0.7486, 8.416), (-2.693, 0.7606, 8.416), (-2.733, 0.7715, 8.416), (-2.775, 0.7819, 8.416), (-2.981, 0.7818, 8.416), (-3.2, 0.7815, 8.416), (-3.428, 0.7809, 8.416), (-3.662, 0.7802, 8.416), (-3.9, 0.7793, 8.416), (-4.137, 0.7783, 8.416), (-4.372, 0.7774, 8.416), (-4.601, 0.7766, 8.416), (-4.82, 0.7759, 8.416), (-5.028, 0.7754, 8.416), (-5.22, 0.7752, 8.416), (-5.393, 0.7753, 8.416), (-5.453, 0.7624, 8.416), (-5.504, 0.7444, 8.416), (-5.546, 0.7223, 8.416), (-5.58, 0.6967, 8.416), (-5.608, 0.6686, 8.416), (-5.63, 0.6387, 8.416), (-5.646, 0.6078, 8.416), (-5.659, 0.5768, 8.416), (-5.669, 0.5464, 8.416), (-5.677, 0.5176, 8.416), (-5.683, 0.491, 8.416), (-5.689, 0.4675, 8.416), (-5.69, 0.4149, 8.416), (-5.691, 0.3741, 8.416), (-5.692, 0.3422, 8.416), (-5.692, 0.3163, 8.416), (-5.692, 0.2935, 8.416), (-5.692, 0.2708, 8.416), (-5.691, 0.2454, 8.416), (-5.691, 0.2143, 8.416), (-5.69, 0.1747, 8.416), (-5.69, 0.1236, 8.416), (-5.689, 0.05811, 8.416), (-5.689, -0.02463, 8.416), (-5.689, -0.06417, 8.416), (-5.681, -0.1071, 8.416), (-5.665, -0.152, 8.416), (-5.642, -0.1976, 8.416), (-5.613, -0.2425, 8.416), (-5.576, -0.2854, 8.416), (-5.533, -0.325, 8.416), (-5.484, -0.3599, 8.416), (-5.429, -0.3888, 8.416), (-5.368, -0.4104, 8.416), (-5.302, -0.4232, 8.416), (-5.231, -0.426, 8.416), (-5.157, -0.4094, 8.416), (-5.09, -0.3873, 8.416), (-5.031, -0.3599, 8.416), (-4.979, -0.3267, 8.416), (-4.935, -0.2878, 8.416), (-4.898, -0.2429, 8.416), (-4.868, -0.1919, 8.416), (-4.844, -0.1347, 8.416), (-4.827, -0.07092, 8.416), (-4.816, -0.0005794, 8.416), (-4.811, 0.07653, 8.416), (-4.812, 0.1606, 8.416), (-4.751, 0.1614, 8.416), (-4.698, 0.1618, 8.416), (-4.652, 0.1619, 8.416), (-4.612, 0.1617, 8.416), (-4.577, 0.1613, 8.416), (-4.547, 0.1607, 8.416), (-4.52, 0.1601, 8.416), (-4.497, 0.1594, 8.416), (-4.476, 0.1588, 8.416), (-4.457, 0.1583, 8.416), (-4.44, 0.1579, 8.416), (-4.422, 0.1578, 8.416), (-4.42, 0.01613, 8.416), (-4.434, -0.1169, 8.416), (-4.465, -0.2405, 8.416), (-4.51, -0.3541, 8.416), (-4.57, -0.4568, 8.416), (-4.642, -0.5481, 8.416), (-4.726, -0.6271, 8.416), (-4.821, -0.6932, 8.416), (-4.925, -0.7455, 8.416), (-5.038, -0.7836, 8.416), (-5.159, -0.8065, 8.416), (-5.286, -0.8136, 8.416), (-5.372, -0.8066, 8.416), (-5.461, -0.7868, 8.416), (-5.551, -0.7551, 8.416), (-5.639, -0.7127, 8.416), (-5.724, -0.6606, 8.416), (-5.805, -0.5999, 8.416), (-5.878, -0.5318, 8.416), (-5.943, -0.4572, 8.416), (-5.997, -0.3773, 8.416), (-6.039, -0.2931, 8.416), (-6.066, -0.2058, 8.416), (-6.077, -0.1164, 8.416), (-6.079, -0.0352, 8.416), (-6.08, 0.0309, 8.416), (-6.082, 0.08486, 8.416), (-6.083, 0.1297, 8.416), (-6.084, 0.1684, 8.416), (-6.085, 0.204, 8.416), (-6.085, 0.2395, 8.416), (-6.085, 0.2778, 8.416), (-6.084, 0.322, 8.416), (-6.083, 0.3752, 8.416), (-6.082, 0.4402, 8.416), (-6.079, 0.5201, 8.416), (-6.075, 0.5739, 8.416), (-6.061, 0.6362, 8.416), (-6.037, 0.7045, 8.416), (-6.003, 0.7762, 8.416), (-5.959, 0.8489, 8.416), (-5.905, 0.92, 8.416), (-5.842, 0.9872, 8.416), (-5.769, 1.048, 8.416), (-5.688, 1.1, 8.416), (-5.597, 1.14, 8.416), (-5.497, 1.166, 8.416), (-5.388, 1.176, 8.416), (-5.171, 1.176, 8.416), (-4.947, 1.176, 8.416), (-4.719, 1.176, 8.416), (-4.488, 1.176, 8.416), (-4.256, 1.176, 8.416), (-4.026, 1.176, 8.416), (-3.797, 1.176, 8.416), (-3.574, 1.175, 8.416), (-3.356, 1.175, 8.416), (-3.146, 1.174, 8.416), (-2.946, 1.173, 8.416), (-2.757, 1.172, 8.416), (-2.638, 1.162, 8.416), (-2.531, 1.138, 8.416), (-2.435, 1.1, 8.416), (-2.35, 1.051, 8.416), (-2.275, 0.9921, 8.416), (-2.211, 0.9254, 8.416), (-2.157, 0.8524, 8.416), (-2.113, 0.7751, 8.416), (-2.08, 0.6953, 8.416), (-2.056, 0.6146, 8.416), (-2.041, 0.535, 8.416), (-2.036, 0.4581, 8.416), (-2.035, 0.3874, 8.416), (-2.034, 0.3308, 8.416), (-2.034, 0.2854, 8.416), (-2.033, 0.2484, 8.416), (-2.033, 0.2172, 8.416), (-2.032, 0.1889, 8.416), (-2.032, 0.1608, 8.416), (-2.032, 0.1301, 8.416), (-2.033, 0.094, 8.416), (-2.033, 0.04974, 8.416), (-2.034, -0.005433, 8.416), (-2.036, -0.07431, 8.416), (-2.044, -0.1701, 8.416), (-2.068, -0.2635, 8.416), (-2.107, -0.3536, 8.416), (-2.158, -0.439, 8.416), (-2.22, -0.5187, 8.416), (-2.291, -0.5914, 8.416), (-2.37, -0.656, 8.416), (-2.455, -0.7114, 8.416), (-2.545, -0.7563, 8.416), (-2.637, -0.7897, 8.416), (-2.731, -0.8103, 8.416), (-2.824, -0.8171, 8.416), (-2.953, -0.8105, 8.416), (-3.075, -0.7908, 8.416), (-3.187, -0.7579, 8.416), (-3.29, -0.7117, 8.416), (-3.382, -0.6519, 8.416), (-3.465, -0.5784, 8.416), (-3.535, -0.491, 8.416), (-3.595, -0.3896, 8.416), (-3.642, -0.2741, 8.416), (-3.676, -0.1443, 8.416), (-3.697, 7.033e-06, 8.416), (-3.704, 0.1589, 8.416), (-3.645, 0.1599, 8.416), (-3.601, 0.1606, 8.416), (-3.57, 0.1612, 8.416), (-3.546, 0.1616, 8.416), (-3.529, 0.1618, 8.416), (-3.513, 0.1619, 8.416), (-3.498, 0.1619, 8.416), (-3.478, 0.1618, 8.416), (-3.452, 0.1616, 8.416), (-3.416, 0.1613, 8.416), (-3.367, 0.1609, 8.416), (-3.303, 0.1605, 8.416), (-3.302, 0.1358, 8.416), (-3.302, 0.1153, 8.416), (-3.302, 0.09806, 8.416), (-3.302, 0.08289, 8.416), (-3.302, 0.06869, 8.416), (-3.303, 0.05434, 8.416), (-3.303, 0.03873, 8.416), (-3.304, 0.02074, 8.416), (-3.304, -0.0007408, 8.416), (-3.305, -0.02683, 8.416), (-3.305, -0.05864, 8.416), (-3.305, -0.09729, 8.416), (-3.267, -0.1891, 8.416), (-3.21, -0.2672, 8.416), (-3.137, -0.3306, 8.416), (-3.053, -0.378, 8.416), (-2.961, -0.4083, 8.416), (-2.866, -0.4202, 8.416), (-2.77, -0.4126, 8.416), (-2.679, -0.3844, 8.416), (-2.596, -0.3343, 8.416), (-2.525, -0.2611, 8.416), (-2.469, -0.1637, 8.416), (-2.434, -0.04096, 8.416), (-2.434, 0.02, 8.416), (-2.435, 0.06538, 8.416), (-2.435, 0.09897, 8.416), (-2.435, 0.1246, 8.416), (-2.435, 0.1461, 8.416), (-2.435, 0.1672, 8.416), (-2.436, 0.1918, 8.416), (-2.436, 0.2237, 8.416), (-2.436, 0.2667, 8.416), (-2.436, 0.3246, 8.416), (-2.437, 0.4012, 8.416), (-2.437, 0.5004, 8.416), (-2.446, 0.5471, 8.416), (-2.46, 0.5877, 8.416), (-2.478, 0.6228, 8.416), (-2.499, 0.6529, 8.416), (-2.524, 0.6787, 8.416), (-2.553, 0.7006, 8.416), (-2.584, 0.7191, 8.416), (-2.618, 0.735, 8.416), (-2.655, 0.7486, 8.416), (-2.693, 0.7606, 8.416), (-2.733, 0.7715, 8.416), (-2.775, 0.7819, 8.416), (-2.981, 0.7818, 8.416), (-3.2, 0.7815, 8.416), (-3.428, 0.7809, 8.416), (-3.662, 0.7802, 8.416), (-3.9, 0.7793, 8.416), (-4.137, 0.7783, 8.416), (-4.372, 0.7774, 8.416), (-4.601, 0.7766, 8.416), (-4.82, 0.7759, 8.416), (-5.028, 0.7754, 8.416), (-5.22, 0.7752, 8.416), (-5.393, 0.7753, 8.416), (-5.453, 0.7624, 8.416), (-5.504, 0.7444, 8.416), (-5.546, 0.7223, 8.416), (-5.58, 0.6967, 8.416), (-5.608, 0.6686, 8.416), (-5.63, 0.6387, 8.416), (-5.646, 0.6078, 8.416), (-5.659, 0.5768, 8.416), (-5.669, 0.5464, 8.416), (-5.677, 0.5176, 8.416), (-5.683, 0.491, 8.416), (-5.689, 0.4675, 8.416), (-5.69, 0.4149, 8.416), (-5.691, 0.3741, 8.416), (-5.692, 0.3422, 8.416), (-5.692, 0.3163, 8.416), (-5.692, 0.2935, 8.416), (-5.692, 0.2708, 8.416), (-5.691, 0.2454, 8.416), (-5.691, 0.2143, 8.416), (-5.69, 0.1747, 8.416), (-5.69, 0.1236, 8.416), (-5.689, 0.05811, 8.416), (-5.689, -0.02463, 8.416), (-5.689, -0.06417, 8.416), (-5.681, -0.1071, 8.416), (-5.665, -0.152, 8.416), (-5.642, -0.1976, 8.416), (-5.613, -0.2425, 8.416), (-5.576, -0.2854, 8.416), (-5.533, -0.325, 8.416), (-5.484, -0.3599, 8.416), (-5.429, -0.3888, 8.416), (-5.368, -0.4104, 8.416), (-5.302, -0.4232, 8.416), (-5.231, -0.426, 8.416), (-5.157, -0.4094, 8.416), (-5.09, -0.3873, 8.416), (-5.031, -0.3599, 8.416), (-4.979, -0.3267, 8.416), (-4.935, -0.2878, 8.416), (-4.898, -0.2429, 8.416), (-4.868, -0.1919, 8.416), (-4.844, -0.1347, 8.416), (-4.827, -0.07092, 8.416), (-4.816, -0.0005794, 8.416), (-4.811, 0.07653, 8.416), (-4.812, 0.1606, 8.416), (-4.751, 0.1614, 8.416), (-4.698, 0.1618, 8.416), (-4.652, 0.1619, 8.416), (-4.612, 0.1617, 8.416), (-4.577, 0.1613, 8.416), (-4.547, 0.1607, 8.416), (-4.52, 0.1601, 8.416), (-4.497, 0.1594, 8.416), (-4.476, 0.1588, 8.416), (-4.457, 0.1583, 8.416), (-4.44, 0.1579, 8.416), (-4.422, 0.1578, 8.416), (-4.42, 0.01613, 8.416), (-4.434, -0.1169, 8.416), (-4.465, -0.2405, 8.416), (-4.51, -0.3541, 8.416), (-4.57, -0.4568, 8.416), (-4.642, -0.5481, 8.416), (-4.726, -0.6271, 8.416), (-4.821, -0.6932, 8.416), (-4.925, -0.7455, 8.416), (-5.038, -0.7836, 8.416), (-5.159, -0.8065, 8.416), (-5.286, -0.8136, 4.264), (-5.372, -0.8066, 4.264), (-5.461, -0.7868, 4.264), (-5.551, -0.7551, 4.264), (-5.639, -0.7127, 4.264), (-5.724, -0.6606, 4.264), (-5.805, -0.5999, 4.264), (-5.878, -0.5318, 4.264), (-5.943, -0.4572, 4.264), (-5.997, -0.3773, 4.264), (-6.039, -0.2931, 4.264), (-6.066, -0.2058, 4.264), (-6.077, -0.1164, 4.264), (-6.079, -0.0352, 4.264), (-6.08, 0.0309, 4.264), (-6.082, 0.08486, 4.264), (-6.083, 0.1297, 4.264), (-6.084, 0.1684, 4.264), (-6.085, 0.204, 4.264), (-6.085, 0.2395, 4.264), (-6.085, 0.2778, 4.264), (-6.084, 0.322, 4.264), (-6.083, 0.3752, 4.264), (-6.082, 0.4402, 4.264), (-6.079, 0.5201, 4.264), (-6.075, 0.5739, 4.264), (-6.061, 0.6362, 4.264), (-6.037, 0.7045, 4.264), (-6.003, 0.7762, 4.264), (-5.959, 0.8489, 4.264), (-5.905, 0.92, 4.264), (-5.842, 0.9872, 4.264), (-5.769, 1.048, 4.264), (-5.688, 1.1, 4.264), (-5.597, 1.14, 4.264), (-5.497, 1.166, 4.264), (-5.388, 1.176, 4.264), (-5.171, 1.176, 4.264), (-4.947, 1.176, 4.264), (-4.719, 1.176, 4.264), (-4.488, 1.176, 4.264), (-4.256, 1.176, 4.264), (-4.026, 1.176, 4.264), (-3.797, 1.176, 4.264), (-3.574, 1.175, 4.264), (-3.356, 1.175, 4.264), (-3.146, 1.174, 4.264), (-2.946, 1.173, 4.264), (-2.757, 1.172, 4.264), (-2.638, 1.162, 4.264), (-2.531, 1.138, 4.264), (-2.435, 1.1, 4.264), (-2.35, 1.051, 4.264), (-2.275, 0.9921, 4.264), (-2.211, 0.9254, 4.264), (-2.157, 0.8524, 4.264), (-2.113, 0.7751, 4.264), (-2.08, 0.6953, 4.264), (-2.056, 0.6146, 4.264), (-2.041, 0.535, 4.264), (-2.036, 0.4581, 4.264), (-2.035, 0.3874, 4.264), (-2.034, 0.3308, 4.264), (-2.034, 0.2854, 4.264), (-2.033, 0.2484, 4.264), (-2.033, 0.2172, 4.264), (-2.032, 0.1889, 4.264), (-2.032, 0.1608, 4.264), (-2.032, 0.1301, 4.264), (-2.033, 0.094, 4.264), (-2.033, 0.04974, 4.264), (-2.034, -0.005433, 4.264), (-2.036, -0.07431, 4.264), (-2.044, -0.1701, 4.264), (-2.068, -0.2635, 4.264), (-2.107, -0.3536, 4.264), (-2.158, -0.439, 4.264), (-2.22, -0.5187, 4.264), (-2.291, -0.5914, 4.264), (-2.37, -0.656, 4.264), (-2.455, -0.7114, 4.264), (-2.545, -0.7563, 4.264), (-2.637, -0.7897, 4.264), (-2.731, -0.8103, 4.264), (-2.824, -0.8171, 4.264), (-2.953, -0.8105, 4.264), (-3.075, -0.7908, 4.264), (-3.187, -0.7579, 4.264), (-3.29, -0.7117, 4.264), (-3.382, -0.6519, 4.264), (-3.465, -0.5784, 4.264), (-3.535, -0.491, 4.264), (-3.595, -0.3896, 4.264), (-3.642, -0.2741, 4.264), (-3.676, -0.1443, 4.264), (-3.697, 7.033e-06, 4.264), (-3.704, 0.1589, 4.264), (-3.645, 0.1599, 4.264), (-3.601, 0.1606, 4.264), (-3.57, 0.1612, 4.264), (-3.546, 0.1616, 4.264), (-3.529, 0.1618, 4.264), (-3.513, 0.1619, 4.264), (-3.498, 0.1619, 4.264), (-3.478, 0.1618, 4.264), (-3.452, 0.1616, 4.264), (-3.416, 0.1613, 4.264), (-3.367, 0.1609, 4.264), (-3.303, 0.1605, 4.264), (-3.302, 0.1358, 4.264), (-3.302, 0.1153, 4.264), (-3.302, 0.09806, 4.264), (-3.302, 0.08289, 4.264), (-3.302, 0.06869, 4.264), (-3.303, 0.05434, 4.264), (-3.303, 0.03873, 4.264), (-3.304, 0.02074, 4.264), (-3.304, -0.0007408, 4.264), (-3.305, -0.02683, 4.264), (-3.305, -0.05864, 4.264), (-3.305, -0.09729, 4.264), (-3.267, -0.1891, 4.264), (-3.21, -0.2672, 4.264), (-3.137, -0.3306, 4.264), (-3.053, -0.378, 4.264), (-2.961, -0.4083, 4.264), (-2.866, -0.4202, 4.264), (-2.77, -0.4126, 4.264), (-2.679, -0.3844, 4.264), (-2.596, -0.3343, 4.264), (-2.525, -0.2611, 4.264), (-2.469, -0.1637, 4.264), (-2.434, -0.04096, 4.264), (-2.434, 0.02, 4.264), (-2.435, 0.06538, 4.264), (-2.435, 0.09897, 4.264), (-2.435, 0.1246, 4.264), (-2.435, 0.1461, 4.264), (-2.435, 0.1672, 4.264), (-2.436, 0.1918, 4.264), (-2.436, 0.2237, 4.264), (-2.436, 0.2667, 4.264), (-2.436, 0.3246, 4.264), (-2.437, 0.4012, 4.264), (-2.437, 0.5004, 4.264), (-2.446, 0.5471, 4.264), (-2.46, 0.5877, 4.264), (-2.478, 0.6228, 4.264), (-2.499, 0.6529, 4.264), (-2.524, 0.6787, 4.264), (-2.553, 0.7006, 4.264), (-2.584, 0.7191, 4.264), (-2.618, 0.735, 4.264), (-2.655, 0.7486, 4.264), (-2.693, 0.7606, 4.264), (-2.733, 0.7715, 4.264), (-2.775, 0.7819, 4.264), (-2.981, 0.7818, 4.264), (-3.2, 0.7815, 4.264), (-3.428, 0.7809, 4.264), (-3.662, 0.7802, 4.264), (-3.9, 0.7793, 4.264), (-4.137, 0.7783, 4.264), (-4.372, 0.7774, 4.264), (-4.601, 0.7766, 4.264), (-4.82, 0.7759, 4.264), (-5.028, 0.7754, 4.264), (-5.22, 0.7752, 4.264), (-5.393, 0.7753, 4.264), (-5.453, 0.7624, 4.264), (-5.504, 0.7444, 4.264), (-5.546, 0.7223, 4.264), (-5.58, 0.6967, 4.264), (-5.608, 0.6686, 4.264), (-5.63, 0.6387, 4.264), (-5.646, 0.6078, 4.264), (-5.659, 0.5768, 4.264), (-5.669, 0.5464, 4.264), (-5.677, 0.5176, 4.264), (-5.683, 0.491, 4.264), (-5.689, 0.4675, 4.264), (-5.69, 0.4149, 4.264), (-5.691, 0.3741, 4.264), (-5.692, 0.3422, 4.264), (-5.692, 0.3163, 4.264), (-5.692, 0.2935, 4.264), (-5.692, 0.2708, 4.264), (-5.691, 0.2454, 4.264), (-5.691, 0.2143, 4.264), (-5.69, 0.1747, 4.264), (-5.69, 0.1236, 4.264), (-5.689, 0.05811, 4.264), (-5.689, -0.02463, 4.264), (-5.689, -0.06417, 4.264), (-5.681, -0.1071, 4.264), (-5.665, -0.152, 4.264), (-5.642, -0.1976, 4.264), (-5.613, -0.2425, 4.264), (-5.576, -0.2854, 4.264), (-5.533, -0.325, 4.264), (-5.484, -0.3599, 4.264), (-5.429, -0.3888, 4.264), (-5.368, -0.4104, 4.264), (-5.302, -0.4232, 4.264), (-5.231, -0.426, 4.264), (-5.157, -0.4094, 4.264), (-5.09, -0.3873, 4.264), (-5.031, -0.3599, 4.264), (-4.979, -0.3267, 4.264), (-4.935, -0.2878, 4.264), (-4.898, -0.2429, 4.264), (-4.868, -0.1919, 4.264), (-4.844, -0.1347, 4.264), (-4.827, -0.07092, 4.264), (-4.816, -0.0005794, 4.264), (-4.811, 0.07653, 4.264), (-4.812, 0.1606, 4.264), (-4.751, 0.1614, 4.264), (-4.698, 0.1618, 4.264), (-4.652, 0.1619, 4.264), (-4.612, 0.1617, 4.264), (-4.577, 0.1613, 4.264), (-4.547, 0.1607, 4.264), (-4.52, 0.1601, 4.264), (-4.497, 0.1594, 4.264), (-4.476, 0.1588, 4.264), (-4.457, 0.1583, 4.264), (-4.44, 0.1579, 4.264), (-4.422, 0.1578, 4.264), (-4.42, 0.01613, 4.264), (-4.434, -0.1169, 4.264), (-4.465, -0.2405, 4.264), (-4.51, -0.3541, 4.264), (-4.57, -0.4568, 4.264), (-4.642, -0.5481, 4.264), (-4.726, -0.6271, 4.264), (-4.821, -0.6932, 4.264), (-4.925, -0.7455, 4.264), (-5.038, -0.7836, 4.264), (-5.159, -0.8065, 4.264), (-6.083, 0.3752, 2.927), (-6.082, 0.4402, 2.927), (-6.079, 0.5201, 2.927), (-6.075, 0.5739, 2.927), (-6.061, 0.6362, 2.927), (-6.037, 0.7045, 2.927), (-6.003, 0.7762, 2.927), (-5.959, 0.8489, 2.927), (-5.905, 0.92, 2.927), (-5.842, 0.9872, 2.927), (-5.769, 1.048, 2.927), (-5.688, 1.1, 2.927), (-5.597, 1.14, 2.927), (-5.497, 1.166, 2.927), (-5.388, 1.176, 2.927), (-5.171, 1.176, 2.927), (-4.947, 1.176, 2.927), (-4.719, 1.176, 2.927), (-4.488, 1.176, 2.927), (-4.256, 1.176, 2.927), (-4.026, 1.176, 2.927), (-3.797, 1.176, 2.927), (-3.574, 1.175, 2.927), (-3.356, 1.175, 2.927), (-3.146, 1.174, 2.927), (-2.946, 1.173, 2.927), (-2.757, 1.172, 2.927), (-2.638, 1.162, 2.927), (-2.531, 1.138, 2.927), (-2.435, 1.1, 2.927), (-2.35, 1.051, 2.927), (-2.275, 0.9921, 2.927), (-2.211, 0.9254, 2.927), (-2.157, 0.8524, 2.927), (-2.113, 0.7751, 2.927), (-2.08, 0.6953, 2.927), (-2.056, 0.6146, 2.927), (-2.041, 0.535, 2.927), (-2.036, 0.4581, 2.927), (-2.035, 0.3874, 2.927), (-2.437, 0.4012, 2.927), (-2.437, 0.5004, 2.927), (-2.446, 0.5471, 2.927), (-2.46, 0.5877, 2.927), (-2.478, 0.6228, 2.927), (-2.499, 0.6529, 2.927), (-2.524, 0.6787, 2.927), (-2.553, 0.7006, 2.927), (-2.584, 0.7191, 2.927), (-2.618, 0.735, 2.927), (-2.655, 0.7486, 2.927), (-2.693, 0.7606, 2.927), (-2.733, 0.7715, 2.927), (-2.775, 0.7819, 2.927), (-2.981, 0.7818, 2.927), (-3.2, 0.7815, 2.927), (-3.428, 0.7809, 2.927), (-3.662, 0.7802, 2.927), (-3.9, 0.7793, 2.927), (-4.137, 0.7783, 2.927), (-4.372, 0.7774, 2.927), (-4.601, 0.7766, 2.927), (-4.82, 0.7759, 2.927), (-5.028, 0.7754, 2.927), (-5.22, 0.7752, 2.927), (-5.393, 0.7753, 2.927), (-5.453, 0.7624, 2.927), (-5.504, 0.7444, 2.927), (-5.546, 0.7223, 2.927), (-5.58, 0.6967, 2.927), (-5.608, 0.6686, 2.927), (-5.63, 0.6387, 2.927), (-5.646, 0.6078, 2.927), (-5.659, 0.5768, 2.927), (-5.669, 0.5464, 2.927), (-5.677, 0.5176, 2.927), (-5.683, 0.491, 2.927), (-5.689, 0.4675, 2.927), (-5.69, 0.4149, 2.927), (-5.691, 0.3741, 2.927)], [], [(0, 239, 238, 237, 236, 235, 234, 233, 232, 231, 230, 229, 228, 227, 226, 225, 224, 223, 222, 221, 220, 219, 218, 217, 216, 215, 214, 213, 212, 211, 210, 209, 208, 207, 206, 205, 204, 203, 202, 201, 200, 199, 198, 197, 196, 195, 194, 193, 192, 191, 190, 189, 188, 187, 186, 185, 184, 183, 182, 181, 180, 179, 178, 177, 176, 175, 174, 173, 172, 171, 170, 169, 168, 167, 166, 165, 164, 163, 162, 161, 160, 159, 158, 157, 156, 155, 154, 153, 152, 151, 150, 149, 148, 147, 146, 145, 144, 143, 142, 141, 140, 139, 138, 137, 136, 135, 134, 133, 132, 131, 130, 129, 128, 127, 126, 125, 124, 123, 122, 121, 120, 119, 118, 117, 116, 115, 114, 113, 112, 111, 110, 109, 108, 107, 106, 105, 104, 103, 102, 101, 100, 99, 98, 97, 96, 95, 94, 93, 92, 91, 90, 89, 88, 87, 86, 85, 84, 83, 82, 81, 80, 79, 78, 77, 76, 75, 74, 73, 72, 71, 70, 69, 68, 67, 66, 65, 64, 63, 62, 61, 60, 59, 58, 57, 56, 55, 54, 53, 52, 51, 50, 49, 48, 47, 46, 45, 44, 43, 42, 41, 40, 39, 38, 37, 36, 35, 34, 33, 32, 31, 30, 29, 28, 27, 26, 25, 24, 23, 22, 21, 20, 19, 18, 17, 16, 15, 14, 13, 12, 11, 10, 9, 8, 7, 6, 5, 4, 3, 2, 1), (412, 652, 651, 411), (218, 458, 457, 217), (114, 354, 353, 113), (10, 250, 249, 9), (219, 459, 458, 218), (115, 355, 354, 114), (11, 251, 250, 10), (220, 460, 459, 219), (116, 356, 355, 115), (12, 252, 251, 11), (221, 461, 460, 220), (117, 357, 356, 116), (13, 253, 252, 12), (222, 462, 461, 221), (118, 358, 357, 117), (14, 254, 253, 13), (223, 463, 462, 222), (119, 359, 358, 118), (15, 255, 254, 14), (224, 464, 463, 223), (120, 360, 359, 119), (16, 256, 255, 15), (225, 465, 464, 224), (121, 361, 360, 120), (17, 257, 256, 16), (226, 466, 465, 225), (122, 362, 361, 121), (18, 258, 257, 17), (227, 467, 466, 226), (123, 363, 362, 122), (19, 259, 258, 18), (228, 468, 467, 227), (124, 364, 363, 123), (20, 260, 259, 19), (229, 469, 468, 228), (125, 365, 364, 124), (21, 261, 260, 20), (230, 470, 469, 229), (126, 366, 365, 125), (22, 262, 261, 21), (231, 471, 470, 230), (127, 367, 366, 126), (23, 263, 262, 22), (232, 472, 471, 231), (128, 368, 367, 127), (24, 264, 263, 23), (233, 473, 472, 232), (129, 369, 368, 128), (25, 265, 264, 24), (234, 474, 473, 233), (130, 370, 369, 129), (26, 266, 265, 25), (235, 475, 474, 234), (131, 371, 370, 130), (27, 267, 266, 26), (236, 476, 475, 235), (132, 372, 371, 131), (28, 268, 267, 27), (237, 477, 476, 236), (133, 373, 372, 132), (29, 269, 268, 28), (238, 478, 477, 237), (134, 374, 373, 133), (30, 270, 269, 29), (239, 479, 478, 238), (135, 375, 374, 134), (31, 271, 270, 30), (0, 240, 479, 239), (136, 376, 375, 135), (32, 272, 271, 31), (137, 377, 376, 136), (33, 273, 272, 32), (138, 378, 377, 137), (34, 274, 273, 33), (139, 379, 378, 138), (35, 275, 274, 34), (140, 380, 379, 139), (36, 276, 275, 35), (141, 381, 380, 140), (37, 277, 276, 36), (142, 382, 381, 141), (38, 278, 277, 37), (143, 383, 382, 142), (39, 279, 278, 38), (144, 384, 383, 143), (40, 280, 279, 39), (145, 385, 384, 144), (41, 281, 280, 40), (146, 386, 385, 145), (42, 282, 281, 41), (147, 387, 386, 146), (43, 283, 282, 42), (148, 388, 387, 147), (44, 284, 283, 43), (149, 389, 388, 148), (45, 285, 284, 44), (150, 390, 389, 149), (46, 286, 285, 45), (151, 391, 390, 150), (47, 287, 286, 46), (152, 392, 391, 151), (48, 288, 287, 47), (153, 393, 392, 152), (49, 289, 288, 48), (154, 394, 393, 153), (50, 290, 289, 49), (155, 395, 394, 154), (51, 291, 290, 50), (156, 396, 395, 155), (52, 292, 291, 51), (157, 397, 396, 156), (53, 293, 292, 52), (158, 398, 397, 157), (54, 294, 293, 53), (159, 399, 398, 158), (55, 295, 294, 54), (160, 400, 399, 159), (56, 296, 295, 55), (161, 401, 400, 160), (57, 297, 296, 56), (162, 402, 401, 161), (58, 298, 297, 57), (163, 403, 402, 162), (59, 299, 298, 58), (164, 404, 403, 163), (60, 300, 299, 59), (165, 405, 404, 164), (61, 301, 300, 60), (166, 406, 405, 165), (62, 302, 301, 61), (167, 407, 406, 166), (63, 303, 302, 62), (168, 408, 407, 167), (64, 304, 303, 63), (169, 409, 408, 168), (65, 305, 304, 64), (170, 410, 409, 169), (66, 306, 305, 65), (171, 411, 410, 170), (67, 307, 306, 66), (172, 412, 411, 171), (68, 308, 307, 67), (173, 413, 412, 172), (69, 309, 308, 68), (174, 414, 413, 173), (70, 310, 309, 69), (175, 415, 414, 174), (71, 311, 310, 70), (176, 416, 415, 175), (72, 312, 311, 71), (177, 417, 416, 176), (73, 313, 312, 72), (178, 418, 417, 177), (74, 314, 313, 73), (179, 419, 418, 178), (75, 315, 314, 74), (180, 420, 419, 179), (76, 316, 315, 75), (181, 421, 420, 180), (77, 317, 316, 76), (182, 422, 421, 181), (78, 318, 317, 77), (183, 423, 422, 182), (79, 319, 318, 78), (184, 424, 423, 183), (80, 320, 319, 79), (185, 425, 424, 184), (81, 321, 320, 80), (186, 426, 425, 185), (82, 322, 321, 81), (187, 427, 426, 186), (83, 323, 322, 82), (188, 428, 427, 187), (84, 324, 323, 83), (189, 429, 428, 188), (85, 325, 324, 84), (190, 430, 429, 189), (86, 326, 325, 85), (191, 431, 430, 190), (87, 327, 326, 86), (192, 432, 431, 191), (88, 328, 327, 87), (193, 433, 432, 192), (89, 329, 328, 88), (194, 434, 433, 193), (90, 330, 329, 89), (195, 435, 434, 194), (91, 331, 330, 90), (196, 436, 435, 195), (92, 332, 331, 91), (197, 437, 436, 196), (93, 333, 332, 92), (198, 438, 437, 197), (94, 334, 333, 93), (199, 439, 438, 198), (95, 335, 334, 94), (200, 440, 439, 199), (96, 336, 335, 95), (201, 441, 440, 200), (97, 337, 336, 96), (202, 442, 441, 201), (98, 338, 337, 97), (203, 443, 442, 202), (99, 339, 338, 98), (204, 444, 443, 203), (100, 340, 339, 99), (205, 445, 444, 204), (101, 341, 340, 100), (206, 446, 445, 205), (102, 342, 341, 101), (207, 447, 446, 206), (103, 343, 342, 102), (208, 448, 447, 207), (104, 344, 343, 103), (209, 449, 448, 208), (105, 345, 344, 104), (1, 241, 240, 0), (210, 450, 449, 209), (106, 346, 345, 105), (2, 242, 241, 1), (211, 451, 450, 210), (107, 347, 346, 106), (3, 243, 242, 2), (212, 452, 451, 211), (108, 348, 347, 107), (4, 244, 243, 3), (213, 453, 452, 212), (109, 349, 348, 108), (5, 245, 244, 4), (214, 454, 453, 213), (110, 350, 349, 109), (6, 246, 245, 5), (215, 455, 454, 214), (111, 351, 350, 110), (7, 247, 246, 6), (216, 456, 455, 215), (112, 352, 351, 111), (8, 248, 247, 7), (217, 457, 456, 216), (113, 353, 352, 112), (9, 249, 248, 8), (480, 481, 482, 483, 484, 485, 486, 487, 488, 489, 490, 491, 492, 493, 494, 495, 496, 497, 498, 499, 500, 501, 502, 503, 504, 505, 506, 507, 508, 509, 510, 511, 512, 513, 514, 515, 516, 517, 518, 519, 520, 521, 522, 523, 524, 525, 526, 527, 528, 529, 530, 531, 532, 533, 534, 535, 536, 537, 538, 539, 540, 541, 542, 543, 544, 545, 546, 547, 548, 549, 550, 551, 552, 553, 554, 555, 556, 557, 558, 559, 560, 561, 562, 563, 564, 565, 566, 567, 568, 569, 570, 571, 572, 573, 574, 575, 576, 577, 578, 579, 580, 581, 582, 583, 584, 585, 586, 587, 588, 589, 590, 591, 592, 593, 594, 595, 596, 597, 598, 599, 600, 601, 602, 603, 604, 605, 606, 607, 608, 609, 610, 611, 612, 613, 614, 615, 616, 617, 618, 619, 620, 621, 622, 623, 624, 625, 626, 627, 628, 629, 630, 631, 632, 633, 634, 635, 636, 637, 638, 639, 640, 641, 642, 643, 644, 645, 646, 647, 648, 649, 650, 651, 652, 653, 654, 655, 656, 657, 658, 659, 660, 661, 662, 663, 664, 665, 666, 667, 668, 669, 670, 671, 672, 673, 674, 675, 676, 677, 678, 679, 680, 681, 682, 683, 684, 685, 686, 687, 688, 689, 690, 691, 692, 693, 694, 695, 696, 697, 698, 699, 700, 701, 702, 703, 704, 705, 706, 707, 708, 709, 710, 711, 712, 713, 714, 715, 716, 717, 718, 719), (308, 548, 547, 307), (413, 653, 652, 412), (309, 549, 548, 308), (414, 654, 653, 413), (310, 550, 549, 309), (415, 655, 654, 414), (311, 551, 550, 310), (416, 656, 655, 415), (312, 552, 551, 311), (417, 657, 656, 416), (313, 553, 552, 312), (418, 658, 657, 417), (314, 554, 553, 313), (419, 659, 658, 418), (315, 555, 554, 314), (420, 660, 659, 419), (316, 556, 555, 315), (421, 661, 660, 420), (317, 557, 556, 316), (422, 662, 661, 421), (318, 558, 557, 317), (423, 663, 662, 422), (319, 559, 558, 318), (424, 664, 663, 423), (320, 560, 559, 319), (425, 665, 664, 424), (321, 561, 560, 320), (426, 666, 665, 425), (322, 562, 561, 321), (427, 667, 666, 426), (323, 563, 562, 322), (428, 668, 667, 427), (324, 564, 563, 323), (429, 669, 668, 428), (325, 565, 564, 324), (430, 670, 669, 429), (326, 566, 565, 325), (431, 671, 670, 430), (327, 567, 566, 326), (432, 672, 671, 431), (328, 568, 567, 327), (433, 673, 672, 432), (329, 569, 568, 328), (434, 674, 673, 433), (330, 570, 569, 329), (435, 675, 674, 434), (331, 571, 570, 330), (436, 676, 675, 435), (332, 572, 571, 331), (437, 677, 676, 436), (333, 573, 572, 332), (438, 678, 677, 437), (334, 574, 573, 333), (439, 679, 678, 438), (335, 575, 574, 334), (440, 680, 679, 439), (336, 576, 575, 335), (441, 681, 680, 440), (337, 577, 576, 336), (442, 682, 681, 441), (338, 578, 577, 337), (443, 683, 682, 442), (339, 579, 578, 338), (444, 684, 683, 443), (340, 580, 579, 339), (445, 685, 684, 444), (341, 581, 580, 340), (446, 686, 685, 445), (342, 582, 581, 341), (447, 687, 686, 446), (343, 583, 582, 342), (448, 688, 687, 447), (344, 584, 583, 343), (449, 689, 688, 448), (345, 585, 584, 344), (241, 481, 480, 240), (450, 690, 689, 449), (346, 586, 585, 345), (242, 482, 481, 241), (451, 691, 690, 450), (347, 587, 586, 346), (243, 483, 482, 242), (452, 692, 691, 451), (348, 588, 587, 347), (244, 484, 483, 243), (453, 693, 692, 452), (349, 589, 588, 348), (245, 485, 484, 244), (454, 694, 693, 453), (350, 590, 589, 349), (246, 486, 485, 245), (455, 695, 694, 454), (351, 591, 590, 350), (247, 487, 486, 246), (456, 696, 695, 455), (352, 592, 591, 351), (248, 488, 487, 247), (457, 697, 696, 456), (353, 593, 592, 352), (249, 489, 488, 248), (458, 698, 697, 457), (354, 594, 593, 353), (250, 490, 489, 249), (459, 699, 698, 458), (355, 595, 594, 354), (251, 491, 490, 250), (460, 700, 699, 459), (356, 596, 595, 355), (252, 492, 491, 251), (461, 701, 700, 460), (357, 597, 596, 356), (253, 493, 492, 252), (462, 702, 701, 461), (358, 598, 597, 357), (254, 494, 493, 253), (463, 703, 702, 462), (359, 599, 598, 358), (255, 495, 494, 254), (464, 704, 703, 463), (360, 600, 599, 359), (256, 496, 495, 255), (465, 705, 704, 464), (361, 601, 600, 360), (257, 497, 496, 256), (466, 706, 705, 465), (362, 602, 601, 361), (258, 498, 497, 257), (467, 707, 706, 466), (363, 603, 602, 362), (259, 499, 498, 258), (468, 708, 707, 467), (364, 604, 603, 363), (260, 500, 499, 259), (469, 709, 708, 468), (365, 605, 604, 364), (261, 501, 500, 260), (470, 710, 709, 469), (366, 606, 605, 365), (262, 502, 501, 261), (471, 711, 710, 470), (367, 607, 606, 366), (263, 503, 502, 262), (472, 712, 711, 471), (368, 608, 607, 367), (264, 504, 503, 263), (473, 713, 712, 472), (369, 609, 608, 368), (265, 505, 504, 264), (474, 714, 713, 473), (370, 610, 609, 369), (266, 506, 505, 265), (475, 715, 714, 474), (371, 611, 610, 370), (267, 507, 506, 266), (476, 716, 715, 475), (372, 612, 611, 371), (268, 508, 507, 267), (477, 717, 716, 476), (373, 613, 612, 372), (269, 509, 508, 268), (478, 718, 717, 477), (374, 614, 613, 373), (270, 510, 509, 269), (479, 719, 718, 478), (375, 615, 614, 374), (271, 511, 510, 270), (240, 480, 719, 479), (376, 616, 615, 375), (272, 512, 511, 271), (377, 617, 616, 376), (273, 513, 512, 272), (378, 618, 617, 377), (274, 514, 513, 273), (379, 619, 618, 378), (275, 515, 514, 274), (380, 620, 619, 379), (276, 516, 515, 275), (381, 621, 620, 380), (277, 517, 516, 276), (382, 622, 621, 381), (278, 518, 517, 277), (383, 623, 622, 382), (279, 519, 518, 278), (384, 624, 623, 383), (280, 520, 519, 279), (385, 625, 624, 384), (281, 521, 520, 280), (386, 626, 625, 385), (282, 522, 521, 281), (387, 627, 626, 386), (283, 523, 522, 282), (388, 628, 627, 387), (284, 524, 523, 283), (389, 629, 628, 388), (285, 525, 524, 284), (390, 630, 629, 389), (286, 526, 525, 285), (391, 631, 630, 390), (287, 527, 526, 286), (392, 632, 631, 391), (288, 528, 527, 287), (393, 633, 632, 392), (289, 529, 528, 288), (394, 634, 633, 393), (290, 530, 529, 289), (395, 635, 634, 394), (291, 531, 530, 290), (396, 636, 635, 395), (292, 532, 531, 291), (397, 637, 636, 396), (293, 533, 532, 292), (398, 638, 637, 397), (294, 534, 533, 293), (399, 639, 638, 398), (295, 535, 534, 294), (400, 640, 639, 399), (296, 536, 535, 295), (401, 641, 640, 400), (297, 537, 536, 296), (402, 642, 641, 401), (298, 538, 537, 297), (403, 643, 642, 402), (299, 539, 538, 298), (404, 644, 643, 403), (300, 540, 539, 299), (405, 645, 644, 404), (301, 541, 540, 300), (406, 646, 645, 405), (302, 542, 541, 301), (407, 647, 646, 406), (303, 543, 542, 302), (408, 648, 647, 407), (304, 544, 543, 303), (409, 649, 648, 408), (305, 545, 544, 304), (410, 650, 649, 409), (306, 546, 545, 305), (411, 651, 650, 410), (307, 547, 546, 306), (662, 799, 798, 661), (531, 749, 748, 530), (636, 773, 772, 635), (505, 723, 722, 504), (532, 750, 749, 531), (637, 774, 773, 636), (506, 724, 723, 505), (533, 751, 750, 532), (638, 775, 774, 637), (507, 725, 724, 506), (534, 752, 751, 533), (639, 776, 775, 638), (508, 726, 725, 507), (535, 753, 752, 534), (640, 777, 776, 639), (509, 727, 726, 508), (536, 754, 753, 535), (641, 778, 777, 640), (510, 728, 727, 509), (537, 755, 754, 536), (642, 779, 778, 641), (511, 729, 728, 510), (538, 756, 755, 537), (643, 780, 779, 642), (512, 730, 729, 511), (539, 757, 756, 538), (644, 781, 780, 643), (513, 731, 730, 512), (540, 758, 757, 539), (645, 782, 781, 644), (514, 732, 731, 513), (541, 759, 758, 540), (646, 783, 782, 645), (515, 733, 732, 514), (647, 784, 783, 646), (516, 734, 733, 515), (648, 785, 784, 647), (517, 735, 734, 516), (649, 786, 785, 648), (518, 736, 735, 517), (650, 787, 786, 649), (519, 737, 736, 518), (624, 761, 760, 623), (651, 788, 787, 650), (520, 738, 737, 519), (625, 762, 761, 624), (651, 652, 789, 788), (521, 739, 738, 520), (626, 763, 762, 625), (653, 790, 789, 652), (522, 740, 739, 521), (627, 764, 763, 626), (654, 791, 790, 653), (523, 741, 740, 522), (628, 765, 764, 627), (655, 792, 791, 654), (524, 742, 741, 523), (629, 766, 765, 628), (656, 793, 792, 655), (525, 743, 742, 524), (630, 767, 766, 629), (657, 794, 793, 656), (526, 744, 743, 525), (631, 768, 767, 630), (658, 795, 794, 657), (527, 745, 744, 526), (632, 769, 768, 631), (659, 796, 795, 658), (528, 746, 745, 527), (633, 770, 769, 632), (660, 797, 796, 659), (529, 747, 746, 528), (503, 721, 720, 502), (634, 771, 770, 633), (661, 798, 797, 660), (530, 748, 747, 529), (504, 722, 721, 503), (635, 772, 771, 634), (799, 662, 502, 720), (759, 541, 623, 760), (800, 1039, 1038, 1037, 1036, 1035, 1034, 1033, 1032, 1031, 1030, 1029, 1028, 1027, 1026, 1025, 1024, 1023, 1022, 1021, 1020, 1019, 1018, 1017, 1016, 1015, 1014, 1013, 1012, 1011, 1010, 1009, 1008, 1007, 1006, 1005, 1004, 1003, 1002, 1001, 1000, 999, 998, 997, 996, 995, 994, 993, 992, 991, 990, 989, 988, 987, 986, 985, 984, 983, 982, 981, 980, 979, 978, 977, 976, 975, 974, 973, 972, 971, 970, 969, 968, 967, 966, 965, 964, 963, 962, 961, 960, 959, 958, 957, 956, 955, 954, 953, 952, 951, 950, 949, 948, 947, 946, 945, 944, 943, 942, 941, 940, 939, 938, 937, 936, 935, 934, 933, 932, 931, 930, 929, 928, 927, 926, 925, 924, 923, 922, 921, 920, 919, 918, 917, 916, 915, 914, 913, 912, 911, 910, 909, 908, 907, 906, 905, 904, 903, 902, 901, 900, 899, 898, 897, 896, 895, 894, 893, 892, 891, 890, 889, 888, 887, 886, 885, 884, 883, 882, 881, 880, 879, 878, 877, 876, 875, 874, 873, 872, 871, 870, 869, 868, 867, 866, 865, 864, 863, 862, 861, 860, 859, 858, 857, 856, 855, 854, 853, 852, 851, 850, 849, 848, 847, 846, 845, 844, 843, 842, 841, 840, 839, 838, 837, 836, 835, 834, 833, 832, 831, 830, 829, 828, 827, 826, 825, 824, 823, 822, 821, 820, 819, 818, 817, 816, 815, 814, 813, 812, 811, 810, 809, 808, 807, 806, 805, 804, 803, 802, 801), (1212, 1452, 1451, 1211), (1018, 1258, 1257, 1017), (914, 1154, 1153, 913), (810, 1050, 1049, 809), (1019, 1259, 1258, 1018), (915, 1155, 1154, 914), (811, 1051, 1050, 810), (1020, 1260, 1259, 1019), (916, 1156, 1155, 915), (812, 1052, 1051, 811), (1021, 1261, 1260, 1020), (917, 1157, 1156, 916), (813, 1053, 1052, 812), (1022, 1262, 1261, 1021), (918, 1158, 1157, 917), (814, 1054, 1053, 813), (1023, 1263, 1262, 1022), (919, 1159, 1158, 918), (815, 1055, 1054, 814), (1024, 1264, 1263, 1023), (920, 1160, 1159, 919), (816, 1056, 1055, 815), (1025, 1265, 1264, 1024), (921, 1161, 1160, 920), (817, 1057, 1056, 816), (1026, 1266, 1265, 1025), (922, 1162, 1161, 921), (818, 1058, 1057, 817), (1027, 1267, 1266, 1026), (923, 1163, 1162, 922), (819, 1059, 1058, 818), (1028, 1268, 1267, 1027), (924, 1164, 1163, 923), (820, 1060, 1059, 819), (1029, 1269, 1268, 1028), (925, 1165, 1164, 924), (821, 1061, 1060, 820), (1030, 1270, 1269, 1029), (926, 1166, 1165, 925), (822, 1062, 1061, 821), (1031, 1271, 1270, 1030), (927, 1167, 1166, 926), (823, 1063, 1062, 822), (1032, 1272, 1271, 1031), (928, 1168, 1167, 927), (824, 1064, 1063, 823), (1033, 1273, 1272, 1032), (929, 1169, 1168, 928), (825, 1065, 1064, 824), (1034, 1274, 1273, 1033), (930, 1170, 1169, 929), (826, 1066, 1065, 825), (1035, 1275, 1274, 1034), (931, 1171, 1170, 930), (827, 1067, 1066, 826), (1036, 1276, 1275, 1035), (932, 1172, 1171, 931), (828, 1068, 1067, 827), (1037, 1277, 1276, 1036), (933, 1173, 1172, 932), (829, 1069, 1068, 828), (1038, 1278, 1277, 1037), (934, 1174, 1173, 933), (830, 1070, 1069, 829), (1039, 1279, 1278, 1038), (935, 1175, 1174, 934), (831, 1071, 1070, 830), (800, 1040, 1279, 1039), (936, 1176, 1175, 935), (832, 1072, 1071, 831), (937, 1177, 1176, 936), (833, 1073, 1072, 832), (938, 1178, 1177, 937), (834, 1074, 1073, 833), (939, 1179, 1178, 938), (835, 1075, 1074, 834), (940, 1180, 1179, 939), (836, 1076, 1075, 835), (941, 1181, 1180, 940), (837, 1077, 1076, 836), (942, 1182, 1181, 941), (838, 1078, 1077, 837), (943, 1183, 1182, 942), (839, 1079, 1078, 838), (944, 1184, 1183, 943), (840, 1080, 1079, 839), (945, 1185, 1184, 944), (841, 1081, 1080, 840), (946, 1186, 1185, 945), (842, 1082, 1081, 841), (947, 1187, 1186, 946), (843, 1083, 1082, 842), (948, 1188, 1187, 947), (844, 1084, 1083, 843), (949, 1189, 1188, 948), (845, 1085, 1084, 844), (950, 1190, 1189, 949), (846, 1086, 1085, 845), (951, 1191, 1190, 950), (847, 1087, 1086, 846), (952, 1192, 1191, 951), (848, 1088, 1087, 847), (953, 1193, 1192, 952), (849, 1089, 1088, 848), (954, 1194, 1193, 953), (850, 1090, 1089, 849), (955, 1195, 1194, 954), (851, 1091, 1090, 850), (956, 1196, 1195, 955), (852, 1092, 1091, 851), (957, 1197, 1196, 956), (853, 1093, 1092, 852), (958, 1198, 1197, 957), (854, 1094, 1093, 853), (959, 1199, 1198, 958), (855, 1095, 1094, 854), (960, 1200, 1199, 959), (856, 1096, 1095, 855), (961, 1201, 1200, 960), (857, 1097, 1096, 856), (962, 1202, 1201, 961), (858, 1098, 1097, 857), (963, 1203, 1202, 962), (859, 1099, 1098, 858), (964, 1204, 1203, 963), (860, 1100, 1099, 859), (965, 1205, 1204, 964), (861, 1101, 1100, 860), (966, 1206, 1205, 965), (862, 1102, 1101, 861), (967, 1207, 1206, 966), (863, 1103, 1102, 862), (968, 1208, 1207, 967), (864, 1104, 1103, 863), (969, 1209, 1208, 968), (865, 1105, 1104, 864), (970, 1210, 1209, 969), (866, 1106, 1105, 865), (971, 1211, 1210, 970), (867, 1107, 1106, 866), (972, 1212, 1211, 971), (868, 1108, 1107, 867), (973, 1213, 1212, 972), (869, 1109, 1108, 868), (974, 1214, 1213, 973), (870, 1110, 1109, 869), (975, 1215, 1214, 974), (871, 1111, 1110, 870), (976, 1216, 1215, 975), (872, 1112, 1111, 871), (977, 1217, 1216, 976), (873, 1113, 1112, 872), (978, 1218, 1217, 977), (874, 1114, 1113, 873), (979, 1219, 1218, 978), (875, 1115, 1114, 874), (980, 1220, 1219, 979), (876, 1116, 1115, 875), (981, 1221, 1220, 980), (877, 1117, 1116, 876), (982, 1222, 1221, 981), (878, 1118, 1117, 877), (983, 1223, 1222, 982), (879, 1119, 1118, 878), (984, 1224, 1223, 983), (880, 1120, 1119, 879), (985, 1225, 1224, 984), (881, 1121, 1120, 880), (986, 1226, 1225, 985), (882, 1122, 1121, 881), (987, 1227, 1226, 986), (883, 1123, 1122, 882), (988, 1228, 1227, 987), (884, 1124, 1123, 883), (989, 1229, 1228, 988), (885, 1125, 1124, 884), (990, 1230, 1229, 989), (886, 1126, 1125, 885), (991, 1231, 1230, 990), (887, 1127, 1126, 886), (992, 1232, 1231, 991), (888, 1128, 1127, 887), (993, 1233, 1232, 992), (889, 1129, 1128, 888), (994, 1234, 1233, 993), (890, 1130, 1129, 889), (995, 1235, 1234, 994), (891, 1131, 1130, 890), (996, 1236, 1235, 995), (892, 1132, 1131, 891), (997, 1237, 1236, 996), (893, 1133, 1132, 892), (998, 1238, 1237, 997), (894, 1134, 1133, 893), (999, 1239, 1238, 998), (895, 1135, 1134, 894), (1000, 1240, 1239, 999), (896, 1136, 1135, 895), (1001, 1241, 1240, 1000), (897, 1137, 1136, 896), (1002, 1242, 1241, 1001), (898, 1138, 1137, 897), (1003, 1243, 1242, 1002), (899, 1139, 1138, 898), (1004, 1244, 1243, 1003), (900, 1140, 1139, 899), (1005, 1245, 1244, 1004), (901, 1141, 1140, 900), (1006, 1246, 1245, 1005), (902, 1142, 1141, 901), (1007, 1247, 1246, 1006), (903, 1143, 1142, 902), (1008, 1248, 1247, 1007), (904, 1144, 1143, 903), (1009, 1249, 1248, 1008), (905, 1145, 1144, 904), (801, 1041, 1040, 800), (1010, 1250, 1249, 1009), (906, 1146, 1145, 905), (802, 1042, 1041, 801), (1011, 1251, 1250, 1010), (907, 1147, 1146, 906), (803, 1043, 1042, 802), (1012, 1252, 1251, 1011), (908, 1148, 1147, 907), (804, 1044, 1043, 803), (1013, 1253, 1252, 1012), (909, 1149, 1148, 908), (805, 1045, 1044, 804), (1014, 1254, 1253, 1013), (910, 1150, 1149, 909), (806, 1046, 1045, 805), (1015, 1255, 1254, 1014), (911, 1151, 1150, 910), (807, 1047, 1046, 806), (1016, 1256, 1255, 1015), (912, 1152, 1151, 911), (808, 1048, 1047, 807), (1017, 1257, 1256, 1016), (913, 1153, 1152, 912), (809, 1049, 1048, 808), (1280, 1281, 1282, 1283, 1284, 1285, 1286, 1287, 1288, 1289, 1290, 1291, 1292, 1293, 1294, 1295, 1296, 1297, 1298, 1299, 1300, 1301, 1302, 1303, 1304, 1305, 1306, 1307, 1308, 1309, 1310, 1311, 1312, 1313, 1314, 1315, 1316, 1317, 1318, 1319, 1320, 1321, 1322, 1323, 1324, 1325, 1326, 1327, 1328, 1329, 1330, 1331, 1332, 1333, 1334, 1335, 1336, 1337, 1338, 1339, 1340, 1341, 1342, 1343, 1344, 1345, 1346, 1347, 1348, 1349, 1350, 1351, 1352, 1353, 1354, 1355, 1356, 1357, 1358, 1359, 1360, 1361, 1362, 1363, 1364, 1365, 1366, 1367, 1368, 1369, 1370, 1371, 1372, 1373, 1374, 1375, 1376, 1377, 1378, 1379, 1380, 1381, 1382, 1383, 1384, 1385, 1386, 1387, 1388, 1389, 1390, 1391, 1392, 1393, 1394, 1395, 1396, 1397, 1398, 1399, 1400, 1401, 1402, 1403, 1404, 1405, 1406, 1407, 1408, 1409, 1410, 1411, 1412, 1413, 1414, 1415, 1416, 1417, 1418, 1419, 1420, 1421, 1422, 1423, 1424, 1425, 1426, 1427, 1428, 1429, 1430, 1431, 1432, 1433, 1434, 1435, 1436, 1437, 1438, 1439, 1440, 1441, 1442, 1443, 1444, 1445, 1446, 1447, 1448, 1449, 1450, 1451, 1452, 1453, 1454, 1455, 1456, 1457, 1458, 1459, 1460, 1461, 1462, 1463, 1464, 1465, 1466, 1467, 1468, 1469, 1470, 1471, 1472, 1473, 1474, 1475, 1476, 1477, 1478, 1479, 1480, 1481, 1482, 1483, 1484, 1485, 1486, 1487, 1488, 1489, 1490, 1491, 1492, 1493, 1494, 1495, 1496, 1497, 1498, 1499, 1500, 1501, 1502, 1503, 1504, 1505, 1506, 1507, 1508, 1509, 1510, 1511, 1512, 1513, 1514, 1515, 1516, 1517, 1518, 1519), (1108, 1348, 1347, 1107), (1213, 1453, 1452, 1212), (1109, 1349, 1348, 1108), (1214, 1454, 1453, 1213), (1110, 1350, 1349, 1109), (1215, 1455, 1454, 1214), (1111, 1351, 1350, 1110), (1216, 1456, 1455, 1215), (1112, 1352, 1351, 1111), (1217, 1457, 1456, 1216), (1113, 1353, 1352, 1112), (1218, 1458, 1457, 1217), (1114, 1354, 1353, 1113), (1219, 1459, 1458, 1218), (1115, 1355, 1354, 1114), (1220, 1460, 1459, 1219), (1116, 1356, 1355, 1115), (1221, 1461, 1460, 1220), (1117, 1357, 1356, 1116), (1222, 1462, 1461, 1221), (1118, 1358, 1357, 1117), (1223, 1463, 1462, 1222), (1119, 1359, 1358, 1118), (1224, 1464, 1463, 1223), (1120, 1360, 1359, 1119), (1225, 1465, 1464, 1224), (1121, 1361, 1360, 1120), (1226, 1466, 1465, 1225), (1122, 1362, 1361, 1121), (1227, 1467, 1466, 1226), (1123, 1363, 1362, 1122), (1228, 1468, 1467, 1227), (1124, 1364, 1363, 1123), (1229, 1469, 1468, 1228), (1125, 1365, 1364, 1124), (1230, 1470, 1469, 1229), (1126, 1366, 1365, 1125), (1231, 1471, 1470, 1230), (1127, 1367, 1366, 1126), (1232, 1472, 1471, 1231), (1128, 1368, 1367, 1127), (1233, 1473, 1472, 1232), (1129, 1369, 1368, 1128), (1234, 1474, 1473, 1233), (1130, 1370, 1369, 1129), (1235, 1475, 1474, 1234), (1131, 1371, 1370, 1130), (1236, 1476, 1475, 1235), (1132, 1372, 1371, 1131), (1237, 1477, 1476, 1236), (1133, 1373, 1372, 1132), (1238, 1478, 1477, 1237), (1134, 1374, 1373, 1133), (1239, 1479, 1478, 1238), (1135, 1375, 1374, 1134), (1240, 1480, 1479, 1239), (1136, 1376, 1375, 1135), (1241, 1481, 1480, 1240), (1137, 1377, 1376, 1136), (1242, 1482, 1481, 1241), (1138, 1378, 1377, 1137), (1243, 1483, 1482, 1242), (1139, 1379, 1378, 1138), (1244, 1484, 1483, 1243), (1140, 1380, 1379, 1139), (1245, 1485, 1484, 1244), (1141, 1381, 1380, 1140), (1246, 1486, 1485, 1245), (1142, 1382, 1381, 1141), (1247, 1487, 1486, 1246), (1143, 1383, 1382, 1142), (1248, 1488, 1487, 1247), (1144, 1384, 1383, 1143), (1249, 1489, 1488, 1248), (1145, 1385, 1384, 1144), (1041, 1281, 1280, 1040), (1250, 1490, 1489, 1249), (1146, 1386, 1385, 1145), (1042, 1282, 1281, 1041), (1251, 1491, 1490, 1250), (1147, 1387, 1386, 1146), (1043, 1283, 1282, 1042), (1252, 1492, 1491, 1251), (1148, 1388, 1387, 1147), (1044, 1284, 1283, 1043), (1253, 1493, 1492, 1252), (1149, 1389, 1388, 1148), (1045, 1285, 1284, 1044), (1254, 1494, 1493, 1253), (1150, 1390, 1389, 1149), (1046, 1286, 1285, 1045), (1255, 1495, 1494, 1254), (1151, 1391, 1390, 1150), (1047, 1287, 1286, 1046), (1256, 1496, 1495, 1255), (1152, 1392, 1391, 1151), (1048, 1288, 1287, 1047), (1257, 1497, 1496, 1256), (1153, 1393, 1392, 1152), (1049, 1289, 1288, 1048), (1258, 1498, 1497, 1257), (1154, 1394, 1393, 1153), (1050, 1290, 1289, 1049), (1259, 1499, 1498, 1258), (1155, 1395, 1394, 1154), (1051, 1291, 1290, 1050), (1260, 1500, 1499, 1259), (1156, 1396, 1395, 1155), (1052, 1292, 1291, 1051), (1261, 1501, 1500, 1260), (1157, 1397, 1396, 1156), (1053, 1293, 1292, 1052), (1262, 1502, 1501, 1261), (1158, 1398, 1397, 1157), (1054, 1294, 1293, 1053), (1263, 1503, 1502, 1262), (1159, 1399, 1398, 1158), (1055, 1295, 1294, 1054), (1264, 1504, 1503, 1263), (1160, 1400, 1399, 1159), (1056, 1296, 1295, 1055), (1265, 1505, 1504, 1264), (1161, 1401, 1400, 1160), (1057, 1297, 1296, 1056), (1266, 1506, 1505, 1265), (1162, 1402, 1401, 1161), (1058, 1298, 1297, 1057), (1267, 1507, 1506, 1266), (1163, 1403, 1402, 1162), (1059, 1299, 1298, 1058), (1268, 1508, 1507, 1267), (1164, 1404, 1403, 1163), (1060, 1300, 1299, 1059), (1269, 1509, 1508, 1268), (1165, 1405, 1404, 1164), (1061, 1301, 1300, 1060), (1270, 1510, 1509, 1269), (1166, 1406, 1405, 1165), (1062, 1302, 1301, 1061), (1271, 1511, 1510, 1270), (1167, 1407, 1406, 1166), (1063, 1303, 1302, 1062), (1272, 1512, 1511, 1271), (1168, 1408, 1407, 1167), (1064, 1304, 1303, 1063), (1273, 1513, 1512, 1272), (1169, 1409, 1408, 1168), (1065, 1305, 1304, 1064), (1274, 1514, 1513, 1273), (1170, 1410, 1409, 1169), (1066, 1306, 1305, 1065), (1275, 1515, 1514, 1274), (1171, 1411, 1410, 1170), (1067, 1307, 1306, 1066), (1276, 1516, 1515, 1275), (1172, 1412, 1411, 1171), (1068, 1308, 1307, 1067), (1277, 1517, 1516, 1276), (1173, 1413, 1412, 1172), (1069, 1309, 1308, 1068), (1278, 1518, 1517, 1277), (1174, 1414, 1413, 1173), (1070, 1310, 1309, 1069), (1279, 1519, 1518, 1278), (1175, 1415, 1414, 1174), (1071, 1311, 1310, 1070), (1040, 1280, 1519, 1279), (1176, 1416, 1415, 1175), (1072, 1312, 1311, 1071), (1177, 1417, 1416, 1176), (1073, 1313, 1312, 1072), (1178, 1418, 1417, 1177), (1074, 1314, 1313, 1073), (1179, 1419, 1418, 1178), (1075, 1315, 1314, 1074), (1180, 1420, 1419, 1179), (1076, 1316, 1315, 1075), (1181, 1421, 1420, 1180), (1077, 1317, 1316, 1076), (1182, 1422, 1421, 1181), (1078, 1318, 1317, 1077), (1183, 1423, 1422, 1182), (1079, 1319, 1318, 1078), (1184, 1424, 1423, 1183), (1080, 1320, 1319, 1079), (1185, 1425, 1424, 1184), (1081, 1321, 1320, 1080), (1186, 1426, 1425, 1185), (1082, 1322, 1321, 1081), (1187, 1427, 1426, 1186), (1083, 1323, 1322, 1082), (1188, 1428, 1427, 1187), (1084, 1324, 1323, 1083), (1189, 1429, 1428, 1188), (1085, 1325, 1324, 1084), (1190, 1430, 1429, 1189), (1086, 1326, 1325, 1085), (1191, 1431, 1430, 1190), (1087, 1327, 1326, 1086), (1192, 1432, 1431, 1191), (1088, 1328, 1327, 1087), (1193, 1433, 1432, 1192), (1089, 1329, 1328, 1088), (1194, 1434, 1433, 1193), (1090, 1330, 1329, 1089), (1195, 1435, 1434, 1194), (1091, 1331, 1330, 1090), (1196, 1436, 1435, 1195), (1092, 1332, 1331, 1091), (1197, 1437, 1436, 1196), (1093, 1333, 1332, 1092), (1198, 1438, 1437, 1197), (1094, 1334, 1333, 1093), (1199, 1439, 1438, 1198), (1095, 1335, 1334, 1094), (1200, 1440, 1439, 1199), (1096, 1336, 1335, 1095), (1201, 1441, 1440, 1200), (1097, 1337, 1336, 1096), (1202, 1442, 1441, 1201), (1098, 1338, 1337, 1097), (1203, 1443, 1442, 1202), (1099, 1339, 1338, 1098), (1204, 1444, 1443, 1203), (1100, 1340, 1339, 1099), (1205, 1445, 1444, 1204), (1101, 1341, 1340, 1100), (1206, 1446, 1445, 1205), (1102, 1342, 1341, 1101), (1207, 1447, 1446, 1206), (1103, 1343, 1342, 1102), (1208, 1448, 1447, 1207), (1104, 1344, 1343, 1103), (1209, 1449, 1448, 1208), (1105, 1345, 1344, 1104), (1210, 1450, 1449, 1209), (1106, 1346, 1345, 1105), (1211, 1451, 1450, 1210), (1107, 1347, 1346, 1106), (1462, 1599, 1598, 1461), (1331, 1549, 1548, 1330), (1436, 1573, 1572, 1435), (1305, 1523, 1522, 1304), (1332, 1550, 1549, 1331), (1437, 1574, 1573, 1436), (1306, 1524, 1523, 1305), (1333, 1551, 1550, 1332), (1438, 1575, 1574, 1437), (1307, 1525, 1524, 1306), (1334, 1552, 1551, 1333), (1439, 1576, 1575, 1438), (1308, 1526, 1525, 1307), (1335, 1553, 1552, 1334), (1440, 1577, 1576, 1439), (1309, 1527, 1526, 1308), (1336, 1554, 1553, 1335), (1441, 1578, 1577, 1440), (1310, 1528, 1527, 1309), (1337, 1555, 1554, 1336), (1442, 1579, 1578, 1441), (1311, 1529, 1528, 1310), (1338, 1556, 1555, 1337), (1443, 1580, 1579, 1442), (1312, 1530, 1529, 1311), (1339, 1557, 1556, 1338), (1444, 1581, 1580, 1443), (1313, 1531, 1530, 1312), (1340, 1558, 1557, 1339), (1445, 1582, 1581, 1444), (1314, 1532, 1531, 1313), (1341, 1559, 1558, 1340), (1446, 1583, 1582, 1445), (1315, 1533, 1532, 1314), (1447, 1584, 1583, 1446), (1316, 1534, 1533, 1315), (1448, 1585, 1584, 1447), (1317, 1535, 1534, 1316), (1449, 1586, 1585, 1448), (1318, 1536, 1535, 1317), (1450, 1587, 1586, 1449), (1319, 1537, 1536, 1318), (1424, 1561, 1560, 1423), (1451, 1588, 1587, 1450), (1320, 1538, 1537, 1319), (1425, 1562, 1561, 1424), (1451, 1452, 1589, 1588), (1321, 1539, 1538, 1320), (1426, 1563, 1562, 1425), (1453, 1590, 1589, 1452), (1322, 1540, 1539, 1321), (1427, 1564, 1563, 1426), (1454, 1591, 1590, 1453), (1323, 1541, 1540, 1322), (1428, 1565, 1564, 1427), (1455, 1592, 1591, 1454), (1324, 1542, 1541, 1323), (1429, 1566, 1565, 1428), (1456, 1593, 1592, 1455), (1325, 1543, 1542, 1324), (1430, 1567, 1566, 1429), (1457, 1594, 1593, 1456), (1326, 1544, 1543, 1325), (1431, 1568, 1567, 1430), (1458, 1595, 1594, 1457), (1327, 1545, 1544, 1326), (1432, 1569, 1568, 1431), (1459, 1596, 1595, 1458), (1328, 1546, 1545, 1327), (1433, 1570, 1569, 1432), (1460, 1597, 1596, 1459), (1329, 1547, 1546, 1328), (1303, 1521, 1520, 1302), (1434, 1571, 1570, 1433), (1461, 1598, 1597, 1460), (1330, 1548, 1547, 1329), (1304, 1522, 1521, 1303), (1435, 1572, 1571, 1434), (1599, 1462, 1302, 1520), (1559, 1341, 1423, 1560)])
me_mesh.materials.append(mat_clips_001)
me_mesh.use_remesh_preserve_volume = False
me_mesh.use_remesh_preserve_attributes = False
me_mesh.use_mirror_vertex_groups = False
me_mesh.update()

# ---- objects
ob_beziercurve_001 = bpy.data.objects.new('BezierCurve.001', me_mesh_004)
ob_beziercurve = bpy.data.objects.new('BezierCurve', me_mesh)

# ---- transforms, parenting, visibility, modifiers, constraints
ob_beziercurve_001.location = (-2.384e-07, 7.451e-09, 0.0)
ob_beziercurve_001.lineart.crease_threshold = 0.0
ob_beziercurve.location = (-2.384e-07, 7.451e-09, 0.0)
ob_beziercurve.lineart.crease_threshold = 0.0

# ---- collection membership
col_collection_1.objects.link(ob_beziercurve_001)
col_collection_1.objects.link(ob_beziercurve)

# ---- scene / render settings (as saved in the file)
scene.frame_start = 1; scene.frame_end = 250; scene.frame_set(1)
scene.render.engine = 'BLENDER_EEVEE_NEXT'
scene.render.resolution_percentage = 50
scene.render.dither_intensity = 0.0
scene.cycles.use_denoising = False
scene.cycles.samples = 10
scene.cycles.sampling_pattern = 'TABULATED_SOBOL'
scene.cycles.light_sampling_threshold = 0.0
scene.cycles.use_adaptive_sampling = False
scene.cycles.use_light_tree = False
scene.cycles.blur_glossy = 0.0
scene.cycles.pixel_filter_type = 'GAUSSIAN'
scene.cycles.sample_clamp_indirect = 0.0
scene.view_settings.view_transform = 'Standard'
bpy.context.view_layer.update()

# ---- added for rendering (the .blend has no active camera and no usable light): camera, sun
cam_auto = bpy.data.cameras.new('AutoCamera')
cam_auto.lens = 50.0
cam_auto.sensor_width = 36.0
cam_auto.clip_end = 1000.0
ob_auto_camera = bpy.data.objects.new('AutoCamera', cam_auto)
scene.collection.objects.link(ob_auto_camera)
ob_auto_camera.location = (16.147, -19.3764, 17.2561)
ob_auto_camera.rotation_euler = (1.09748, -7.21219e-08, 0.694738)
scene.camera = ob_auto_camera
light_auto_sun = bpy.data.lights.new('AutoSun', 'SUN')
light_auto_sun.energy = 3.0
light_auto_sun.angle = 0.0523599
ob_auto_sun = bpy.data.objects.new('AutoSun', light_auto_sun)
scene.collection.objects.link(ob_auto_sun)
ob_auto_sun.rotation_euler = (0.872665, 0.174533, 0.523599)
bpy.context.view_layer.update()
